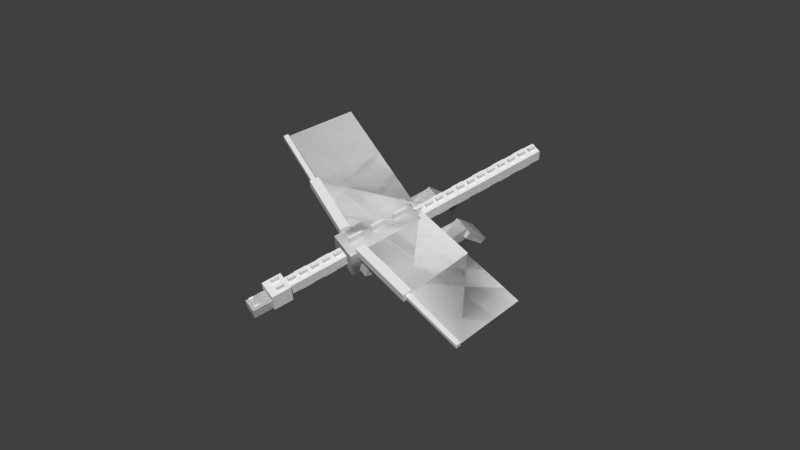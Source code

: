 # Source: enderdragon.blend  (saved by Blender 2.76.0; exported with 4.5.12 LTS)
import bpy
from mathutils import Matrix  # noqa: F401  (used for matrix-valued properties, if any)

bpy.ops.wm.read_factory_settings(use_empty=True)
scene = bpy.context.scene
scene.name = 'Scene'

# ---- collections
col_collection_1 = bpy.data.collections.new('Collection 1'); scene.collection.children.link(col_collection_1)

# ---- world
world_world = bpy.data.worlds.new('World'); scene.world = world_world
world_world.color = (0.05088, 0.05088, 0.05088)
world_world.use_sun_shadow = False
world_world.sun_shadow_jitter_overblur = 0.0
world_world.cycles.sampling_method = 'MANUAL'
world_world.cycles.sample_map_resolution = 256

# ---- meshes
me_cube_091 = bpy.data.meshes.new('Cube.091')
me_cube_091.from_pydata([(1.624, -3.532, -0.7851), (1.624, -2.949, 0.6863), (1.624, -2.796, -0.8579), (1.624, -2.214, 0.6136), (2.374, -3.532, -0.7851), (2.374, -2.949, 0.6863), (2.374, -2.796, -0.8579), (2.374, -2.214, 0.6136), (1.624, -3.532, -0.7851), (1.624, -2.949, 0.6863), (1.624, -2.796, -0.8579), (1.624, -2.214, 0.6136), (2.374, -3.532, -0.7851), (2.374, -2.949, 0.6863), (2.374, -2.796, -0.8579), (2.374, -2.214, 0.6136), (-2.367, -3.532, -0.7851), (-2.367, -2.949, 0.6863), (-2.367, -2.796, -0.8579), (-2.367, -2.214, 0.6136), (-1.617, -3.532, -0.7851), (-1.617, -2.949, 0.6863), (-1.617, -2.796, -0.8579), (-1.617, -2.214, 0.6136), (-2.367, -3.532, -0.7851), (-2.367, -2.949, 0.6863), (-2.367, -2.796, -0.8579), (-2.367, -2.214, 0.6136), (-1.617, -3.532, -0.7851), (-1.617, -2.949, 0.6863), (-1.617, -2.796, -0.8579), (-1.617, -2.214, 0.6136), (1.501, -3.083, 0.4419), (1.501, -3.72, 1.908), (1.501, -2.106, 0.5481), (1.501, -2.743, 2.014), (2.501, -3.083, 0.4419), (2.501, -3.72, 1.908), (2.501, -2.106, 0.5481), (2.501, -2.743, 2.014), (1.501, -3.083, 0.4419), (1.501, -3.72, 1.908), (1.501, -2.106, 0.5481), (1.501, -2.743, 2.014), (2.501, -3.083, 0.4419), (2.501, -3.72, 1.908), (2.501, -2.106, 0.5481), (2.501, -2.743, 2.014), (-2.495, -3.083, 0.4419), (-2.495, -3.72, 1.908), (-2.495, -2.106, 0.5481), (-2.495, -2.743, 2.014), (-1.495, -3.083, 0.4419), (-1.495, -3.72, 1.908), (-1.495, -2.106, 0.5481), (-1.495, -2.743, 2.014), (-2.495, -3.083, 0.4419), (-2.495, -3.72, 1.908), (-2.495, -2.106, 0.5481), (-2.495, -2.743, 2.014), (-1.495, -3.083, 0.4419), (-1.495, -3.72, 1.908), (-1.495, -2.106, 0.5481), (-1.495, -2.743, 2.014), (-0.1199, 1.265, 0.6357), (-0.1199, 1.873, 0.8552), (-0.1199, 2.143, 0.02769), (-0.1199, 2.751, 0.2473), (0.1301, 1.265, 0.6357), (0.1301, 1.873, 0.8552), (0.1301, 2.143, 0.02769), (0.1301, 2.751, 0.2473), (-0.1199, -1.664, 2.663), (-0.1199, -1.056, 2.883), (-0.1199, -0.786, 2.055), (-0.1199, -0.178, 2.275), (0.1301, -1.664, 2.663), (0.1301, -1.056, 2.883), (0.1301, -0.786, 2.055), (0.1301, -0.178, 2.275), (-0.1199, -0.197, 1.648), (-0.1199, 0.4109, 1.867), (-0.1199, 0.6813, 1.04), (-0.1199, 1.289, 1.259), (0.1301, -0.197, 1.648), (0.1301, 0.4109, 1.867), (0.1301, 0.6813, 1.04), (0.1301, 1.289, 1.259), (-1.497, -4.53, 2.089), (-1.497, -2.098, 2.967), (-1.497, 0.1543, -1.154), (-1.497, 2.586, -0.2753), (1.503, -4.53, 2.089), (1.503, -2.098, 2.967), (1.503, 0.1543, -1.154), (1.503, 2.586, -0.2753), (-1.497, -4.53, 2.089), (-1.497, -2.098, 2.967), (-1.497, 0.1543, -1.154), (-1.497, 2.586, -0.2753), (1.503, -4.53, 2.089), (1.503, -2.098, 2.967), (1.503, 0.1543, -1.154), (1.503, 2.586, -0.2753), (1.373, 1.778, -4.37), (1.373, 1.051, -4.278), (1.373, 2.512, -2.916), (1.373, 1.785, -2.824), (3.623, 1.778, -4.37), (3.623, 1.051, -4.278), (3.623, 2.512, -2.916), (3.623, 1.785, -2.824), (1.373, 1.778, -4.37), (1.373, 1.051, -4.278), (1.373, 2.512, -2.916), (1.373, 1.785, -2.824), (3.623, 1.778, -4.37), (3.623, 1.051, -4.278), (3.623, 2.512, -2.916), (3.623, 1.785, -2.824), (-3.617, 1.778, -4.37), (-3.617, 1.051, -4.278), (-3.617, 2.512, -2.916), (-3.617, 1.785, -2.824), (-1.367, 1.778, -4.37), (-1.367, 1.051, -4.278), (-1.367, 2.512, -2.916), (-1.367, 1.785, -2.824), (-3.617, 1.778, -4.37), (-3.617, 1.051, -4.278), (-3.617, 2.512, -2.916), (-3.617, 1.785, -2.824), (-1.367, 1.778, -4.37), (-1.367, 1.051, -4.278), (-1.367, 2.512, -2.916), (-1.367, 1.785, -2.824), (1.499, -4.225, -1.383), (1.499, -4.518, -1.18), (1.499, -2.604, -0.7972), (1.499, -2.897, -0.5945), (2.499, -4.225, -1.383), (2.499, -4.518, -1.18), (2.499, -2.604, -0.7972), (2.499, -2.897, -0.5945), (1.499, -4.225, -1.383), (1.499, -4.518, -1.18), (1.499, -2.604, -0.7972), (1.499, -2.897, -0.5945), (2.499, -4.225, -1.383), (2.499, -4.518, -1.18), (2.499, -2.604, -0.7972), (2.499, -2.897, -0.5945), (-2.492, -4.225, -1.383), (-2.492, -4.518, -1.18), (-2.492, -2.604, -0.7972), (-2.492, -2.897, -0.5945), (-1.492, -4.225, -1.383), (-1.492, -4.518, -1.18), (-1.492, -2.604, -0.7972), (-1.492, -2.897, -0.5945), (-2.492, -4.225, -1.383), (-2.492, -4.518, -1.18), (-2.492, -2.604, -0.7972), (-2.492, -2.897, -0.5945), (-1.492, -4.225, -1.383), (-1.492, -4.518, -1.18), (-1.492, -2.604, -0.7972), (-1.492, -2.897, -0.5945), (-0.9936, -8.901, 5.591), (-0.9936, -7.28, 6.177), (-0.9936, -7.73, 4.781), (-0.9936, -6.109, 5.366), (1.006, -8.901, 5.591), (1.006, -7.28, 6.177), (1.006, -7.73, 4.781), (1.006, -6.109, 5.366), (0.3816, -6.838, 5.869), (0.3816, -6.433, 6.015), (0.3816, -6.399, 5.565), (0.3816, -5.994, 5.711), (0.6316, -6.838, 5.869), (0.6316, -6.433, 6.015), (0.6316, -6.399, 5.565), (0.6316, -5.994, 5.711), (-0.616, -6.841, 5.871), (-0.616, -6.436, 6.017), (-0.616, -6.402, 5.567), (-0.616, -5.997, 5.713), (-0.366, -6.841, 5.871), (-0.366, -6.436, 6.017), (-0.366, -6.402, 5.567), (-0.366, -5.997, 5.713), (1.75, 1.443, -3.191), (1.75, -0.8994, -1.57), (1.75, 2.659, -2.752), (1.75, 0.3165, -1.13), (3.25, 1.443, -3.191), (3.25, -0.8994, -1.57), (3.25, 2.659, -2.752), (3.25, 0.3165, -1.13), (1.75, 1.443, -3.191), (1.75, -0.8994, -1.57), (1.75, 2.659, -2.752), (1.75, 0.3165, -1.13), (3.25, 1.443, -3.191), (3.25, -0.8994, -1.57), (3.25, 2.659, -2.752), (3.25, 0.3165, -1.13), (-3.244, 1.443, -3.191), (-3.244, -0.8994, -1.57), (-3.244, 2.659, -2.752), (-3.244, 0.3166, -1.13), (-1.744, 1.443, -3.191), (-1.744, -0.8994, -1.57), (-1.744, 2.659, -2.752), (-1.744, 0.3165, -1.13), (-3.244, 1.443, -3.191), (-3.244, -0.8994, -1.57), (-3.244, 2.659, -2.752), (-3.244, 0.3166, -1.13), (-1.744, 1.443, -3.191), (-1.744, -0.8994, -1.57), (-1.744, 2.659, -2.752), (-1.744, 0.3165, -1.13), (1.499, -0.9849, -1.626), (1.499, -0.9849, 0.3736), (1.499, 1.015, -1.626), (1.499, 1.015, 0.3736), (3.499, -0.9849, -1.626), (3.499, -0.9849, 0.3736), (3.499, 1.015, -1.626), (3.499, 1.015, 0.3736), (1.499, -0.9849, -1.626), (1.499, -0.9849, 0.3736), (1.499, 1.015, -1.626), (1.499, 1.015, 0.3736), (3.499, -0.9849, -1.626), (3.499, -0.9849, 0.3736), (3.499, 1.015, -1.626), (3.499, 1.015, 0.3736), (-3.493, -0.9849, -1.626), (-3.493, -0.9849, 0.3736), (-3.493, 1.015, -1.626), (-3.493, 1.015, 0.3736), (-1.493, -0.9849, -1.626), (-1.493, -0.9849, 0.3736), (-1.493, 1.015, -1.626), (-1.493, 1.015, 0.3736), (-3.493, -0.9849, -1.626), (-3.493, -0.9849, 0.3736), (-3.493, 1.015, -1.626), (-3.493, 1.015, 0.3736), (-1.493, -0.9849, -1.626), (-1.493, -0.9849, 0.3736), (-1.493, 1.015, -1.626), (-1.493, 1.015, 0.3736), (-0.7435, -10.07, 6.401), (-0.7435, -9.664, 6.547), (-0.7435, -8.898, 5.59), (-0.7435, -8.493, 5.736), (0.7565, -10.07, 6.401), (0.7565, -9.664, 6.547), (0.7565, -8.898, 5.59), (0.7565, -8.493, 5.736), (-0.7435, -10.07, 6.401), (-0.7435, -9.664, 6.547), (-0.7435, -8.898, 5.59), (-0.7435, -8.493, 5.736), (0.7565, -10.07, 6.401), (0.7565, -9.664, 6.547), (0.7565, -8.898, 5.59), (0.7565, -8.493, 5.736), (-0.7435, -9.666, 6.546), (-0.7435, -9.159, 6.729), (-0.7435, -8.495, 5.736), (-0.7435, -7.988, 5.919), (0.7565, -9.666, 6.546), (0.7565, -9.159, 6.729), (0.7565, -8.495, 5.736), (0.7565, -7.988, 5.919), (-0.7435, -9.666, 6.546), (-0.7435, -9.159, 6.729), (-0.7435, -8.495, 5.736), (-0.7435, -7.988, 5.919), (0.7565, -9.666, 6.546), (0.7565, -9.159, 6.729), (0.7565, -8.495, 5.736), (0.7565, -7.988, 5.919), (-0.6133, -4.52, 2.863), (-0.6133, -3.506, 3.229), (-0.6133, -3.788, 2.357), (-0.6133, -2.774, 2.723), (0.6367, -4.52, 2.863), (0.6367, -3.506, 3.229), (0.6367, -3.788, 2.357), (0.6367, -2.774, 2.723), (-0.1168, -3.361, 3.128), (-0.1168, -2.956, 3.274), (-0.1168, -2.922, 2.824), (-0.1168, -2.517, 2.97), (0.1332, -3.361, 3.128), (0.1332, -2.956, 3.274), (0.1332, -2.922, 2.824), (0.1332, -2.517, 2.97), (-0.6445, -5.294, 3.373), (-0.6445, -4.23, 3.757), (-0.6445, -4.526, 2.841), (-0.6445, -3.462, 3.225), (0.668, -5.294, 3.373), (0.668, -4.23, 3.757), (0.668, -4.526, 2.841), (0.668, -3.462, 3.225), (-0.1168, -4.092, 3.634), (-0.1168, -3.687, 3.78), (-0.1168, -3.653, 3.33), (-0.1168, -3.247, 3.476), (0.1332, -4.092, 3.634), (0.1332, -3.687, 3.78), (0.1332, -3.653, 3.33), (0.1332, -3.247, 3.476), (-0.6133, -5.981, 3.875), (-0.6133, -4.968, 4.241), (-0.6133, -5.249, 3.369), (-0.6133, -4.236, 3.735), (0.6367, -5.981, 3.875), (0.6367, -4.968, 4.241), (0.6367, -5.249, 3.369), (0.6367, -4.236, 3.735), (-0.1168, -4.823, 4.14), (-0.1168, -4.417, 4.286), (-0.1168, -4.384, 3.836), (-0.1168, -3.978, 3.982), (0.1332, -4.823, 4.14), (0.1332, -4.417, 4.286), (0.1332, -4.384, 3.836), (0.1332, -3.978, 3.982), (-0.6445, -6.756, 4.385), (-0.6445, -5.692, 4.769), (-0.6445, -5.987, 3.853), (-0.6445, -4.923, 4.237), (0.668, -6.756, 4.385), (0.668, -5.692, 4.769), (0.668, -5.987, 3.853), (0.668, -4.923, 4.237), (-0.1168, -5.554, 4.646), (-0.1168, -5.148, 4.792), (-0.1168, -5.114, 4.342), (-0.1168, -4.709, 4.488), (0.1332, -5.554, 4.646), (0.1332, -5.148, 4.792), (0.1332, -5.114, 4.342), (0.1332, -4.709, 4.488), (-0.6133, -7.444, 4.888), (-0.6133, -6.431, 5.254), (-0.6133, -6.712, 4.381), (-0.6133, -5.699, 4.747), (0.6367, -7.444, 4.888), (0.6367, -6.431, 5.254), (0.6367, -6.712, 4.381), (0.6367, -5.699, 4.747), (-0.1168, -6.286, 5.152), (-0.1168, -5.88, 5.299), (-0.1168, -5.846, 4.848), (-0.1168, -5.441, 4.995), (0.1332, -6.286, 5.152), (0.1332, -5.88, 5.299), (0.1332, -5.846, 4.848), (0.1332, -5.441, 4.995), (0.3837, -9.012, 6.626), (0.3837, -8.81, 6.699), (0.3837, -8.72, 6.423), (0.3837, -8.517, 6.497), (0.6337, -9.012, 6.626), (0.6337, -8.81, 6.699), (0.6337, -8.72, 6.423), (0.6337, -8.517, 6.497), (-0.3669, -8.72, 6.423), (-0.3669, -8.517, 6.497), (-0.3669, -9.012, 6.626), (-0.3669, -8.81, 6.699), (-0.6169, -8.72, 6.423), (-0.6169, -8.517, 6.497), (-0.6169, -9.012, 6.626), (-0.6169, -8.81, 6.699), (-0.6445, 0.8479, -0.8788), (-0.6445, 1.912, -0.4945), (-0.6445, 1.616, -1.411), (-0.6445, 2.68, -1.026), (0.668, 0.8479, -0.8788), (0.668, 1.912, -0.4945), (0.668, 1.616, -1.411), (0.668, 2.68, -1.026), (-0.6133, 7.482, -5.444), (-0.6133, 8.496, -5.078), (-0.6133, 8.214, -5.951), (-0.6133, 9.228, -5.585), (0.6367, 7.482, -5.444), (0.6367, 8.496, -5.078), (0.6367, 8.214, -5.951), (0.6367, 9.228, -5.585), (-0.1168, 8.641, -5.18), (-0.1168, 9.046, -5.033), (-0.1168, 9.08, -5.484), (-0.1168, 9.485, -5.337), (0.1332, 8.641, -5.18), (0.1332, 9.046, -5.033), (0.1332, 9.08, -5.484), (0.1332, 9.485, -5.337), (-0.6445, 8.17, -5.947), (-0.6445, 9.234, -5.563), (-0.6445, 8.939, -6.479), (-0.6445, 10.0, -6.095), (0.668, 8.17, -5.947), (0.668, 9.234, -5.563), (0.668, 8.939, -6.479), (0.668, 10.0, -6.095), (-0.1168, 9.373, -5.686), (-0.1168, 9.778, -5.54), (-0.1168, 9.812, -5.99), (-0.1168, 10.22, -5.844), (0.1332, 9.373, -5.686), (0.1332, 9.778, -5.54), (0.1332, 9.812, -5.99), (0.1332, 10.22, -5.844), (-0.6133, 8.947, -6.458), (-0.6133, 9.96, -6.092), (-0.6133, 9.679, -6.965), (-0.6133, 10.69, -6.599), (0.6367, 8.947, -6.458), (0.6367, 9.96, -6.092), (0.6367, 9.679, -6.965), (0.6367, 10.69, -6.599), (-0.1168, 10.11, -6.193), (-0.1168, 10.51, -6.047), (-0.1168, 10.54, -6.497), (-0.1168, 10.95, -6.351), (0.1332, 10.11, -6.193), (0.1332, 10.51, -6.047), (0.1332, 10.54, -6.497), (0.1332, 10.95, -6.351), (-0.1168, 2.05, -0.6176), (-0.1168, 2.455, -0.4712), (-0.1168, 2.489, -0.9216), (-0.1168, 2.895, -0.7752), (0.1332, 2.05, -0.6176), (0.1332, 2.455, -0.4712), (0.1332, 2.489, -0.9216), (0.1332, 2.895, -0.7752), (-0.6133, 1.624, -1.39), (-0.6133, 2.638, -1.024), (-0.6133, 2.356, -1.896), (-0.6133, 3.37, -1.53), (0.6367, 1.624, -1.39), (0.6367, 2.638, -1.024), (0.6367, 2.356, -1.896), (0.6367, 3.37, -1.53), (-0.1168, 2.783, -1.125), (-0.1168, 3.188, -0.9785), (-0.1168, 3.222, -1.429), (-0.1168, 3.627, -1.282), (0.1332, 2.783, -1.125), (0.1332, 3.188, -0.9785), (0.1332, 3.222, -1.429), (0.1332, 3.627, -1.282), (-0.6445, 2.312, -1.893), (-0.6445, 3.376, -1.508), (-0.6445, 3.081, -2.425), (-0.6445, 4.145, -2.04), (0.668, 2.312, -1.893), (0.668, 3.376, -1.508), (0.668, 3.081, -2.425), (0.668, 4.145, -2.04), (-0.1168, 3.515, -1.631), (-0.1168, 3.92, -1.485), (-0.1168, 3.954, -1.935), (-0.1168, 4.359, -1.789), (0.1332, 3.515, -1.631), (0.1332, 3.92, -1.485), (0.1332, 3.954, -1.935), (0.1332, 4.359, -1.789), (-0.6133, 3.089, -2.403), (-0.6133, 4.102, -2.037), (-0.6133, 3.821, -2.91), (-0.6133, 4.834, -2.544), (0.6367, 3.089, -2.403), (0.6367, 4.102, -2.037), (0.6367, 3.821, -2.91), (0.6367, 4.834, -2.544), (-0.1168, 4.248, -2.139), (-0.1168, 4.653, -1.992), (-0.1168, 4.687, -2.443), (-0.1168, 5.092, -2.296), (0.1332, 4.248, -2.139), (0.1332, 4.653, -1.992), (0.1332, 4.687, -2.443), (0.1332, 5.092, -2.296), (-0.6445, 3.779, -2.907), (-0.6445, 4.843, -2.523), (-0.6445, 4.547, -3.439), (-0.6445, 5.611, -3.055), (0.668, 3.779, -2.907), (0.668, 4.843, -2.523), (0.668, 4.547, -3.439), (0.668, 5.611, -3.055), (-0.1168, 4.981, -2.646), (-0.1168, 5.386, -2.5), (-0.1168, 5.42, -2.95), (-0.1168, 5.825, -2.804), (0.1332, 4.981, -2.646), (0.1332, 5.386, -2.5), (0.1332, 5.42, -2.95), (0.1332, 5.825, -2.804), (-0.6133, 4.555, -3.418), (-0.6133, 5.568, -3.052), (-0.6133, 5.287, -3.925), (-0.6133, 6.3, -3.559), (0.6367, 4.555, -3.418), (0.6367, 5.568, -3.052), (0.6367, 5.287, -3.925), (0.6367, 6.3, -3.559), (-0.1168, 5.714, -3.153), (-0.1168, 6.119, -3.007), (-0.1168, 6.153, -3.457), (-0.1168, 6.558, -3.311), (0.1332, 5.714, -3.153), (0.1332, 6.119, -3.007), (0.1332, 6.153, -3.457), (0.1332, 6.558, -3.311), (-0.6445, 5.243, -3.921), (-0.6445, 6.307, -3.537), (-0.6445, 6.012, -4.453), (-0.6445, 7.076, -4.069), (0.668, 5.243, -3.921), (0.668, 6.307, -3.537), (0.668, 6.012, -4.453), (0.668, 7.076, -4.069), (-0.1168, 6.445, -3.66), (-0.1168, 6.851, -3.514), (-0.1168, 6.885, -3.964), (-0.1168, 7.29, -3.818), (0.1332, 6.445, -3.66), (0.1332, 6.851, -3.514), (0.1332, 6.885, -3.964), (0.1332, 7.29, -3.818), (-0.6133, 6.02, -4.432), (-0.6133, 7.033, -4.066), (-0.6133, 6.752, -4.939), (-0.6133, 7.765, -4.573), (0.6367, 6.02, -4.432), (0.6367, 7.033, -4.066), (0.6367, 6.752, -4.939), (0.6367, 7.765, -4.573), (-0.1168, 7.178, -4.167), (-0.1168, 7.583, -4.021), (-0.1168, 7.617, -4.471), (-0.1168, 8.023, -4.325), (0.1332, 7.178, -4.167), (0.1332, 7.583, -4.021), (0.1332, 7.617, -4.471), (0.1332, 8.023, -4.325), (-0.6445, 6.706, -4.934), (-0.6445, 7.77, -4.549), (-0.6445, 7.474, -5.466), (-0.6445, 8.538, -5.081), (0.668, 6.706, -4.934), (0.668, 7.77, -4.549), (0.668, 7.474, -5.466), (0.668, 8.538, -5.081), (-0.1168, 7.908, -4.672), (-0.1168, 8.313, -4.526), (-0.1168, 8.347, -4.976), (-0.1168, 8.753, -4.83), (0.1332, 7.908, -4.672), (0.1332, 8.313, -4.526), (0.1332, 8.347, -4.976), (0.1332, 8.753, -4.83), (8.157, -0.7774, 2.037), (1.196, -1.206, 2.334), (7.425, 3.299, -0.7842), (0.4638, 2.871, -0.4876), (8.157, -0.7774, 2.037), (1.196, -1.206, 2.334), (7.425, 3.299, -0.7842), (0.4638, 2.871, -0.4876), (-8.288, -0.7806, 2.04), (-1.326, -1.209, 2.336), (-7.556, 3.296, -0.7819), (-0.5945, 2.867, -0.4854), (-8.288, -0.7806, 2.04), (-1.326, -1.209, 2.336), (-7.556, 3.296, -0.7819), (-0.5945, 2.867, -0.4854), (15.13, -0.4217, 1.791), (8.17, -0.8502, 2.088), (14.4, 3.655, -1.03), (7.439, 3.226, -0.7338), (15.13, -0.4217, 1.791), (8.17, -0.8502, 2.088), (14.4, 3.655, -1.03), (7.439, 3.226, -0.7338), (-15.25, -0.3522, 1.743), (-8.288, -0.7806, 2.04), (-14.52, 3.724, -1.079), (-7.556, 3.296, -0.7819), (-15.25, -0.3522, 1.743), (-8.288, -0.7806, 2.04), (-14.52, 3.724, -1.079), (-7.556, 3.296, -0.7819), (1.328, -2.087, 2.544), (1.328, -1.277, 2.837), (1.223, -1.505, 2.141), (1.223, -0.6942, 2.434), (8.289, -1.659, 2.248), (8.289, -0.8481, 2.54), (8.185, -1.076, 1.845), (8.185, -0.2658, 2.137), (-1.454, -1.28, 2.839), (-1.454, -2.091, 2.547), (-1.35, -0.6978, 2.436), (-1.35, -1.508, 2.143), (-8.416, -0.8517, 2.543), (-8.416, -1.662, 2.25), (-8.311, -0.2693, 2.14), (-8.311, -1.08, 1.847), (8.26, -1.311, 2.22), (8.26, -0.9055, 2.367), (8.207, -1.02, 2.019), (8.207, -0.6143, 2.165), (15.22, -0.8823, 1.924), (15.22, -0.477, 2.07), (15.17, -0.5912, 1.722), (15.17, -0.1858, 1.868), (-8.386, -0.9089, 2.369), (-8.386, -1.314, 2.223), (-8.334, -0.6177, 2.167), (-8.334, -1.023, 2.021), (-15.35, -0.4805, 2.072), (-15.35, -0.8858, 1.926), (-15.3, -0.1893, 1.871), (-15.3, -0.5946, 1.724)], [], [(0, 1, 3, 2), (2, 3, 7, 6), (6, 7, 5, 4), (4, 5, 1, 0), (2, 6, 4, 0), (7, 3, 1, 5), (8, 10, 11, 9), (10, 14, 15, 11), (14, 12, 13, 15), (12, 8, 9, 13), (10, 8, 12, 14), (15, 13, 9, 11), (16, 17, 19, 18), (18, 19, 23, 22), (22, 23, 21, 20), (20, 21, 17, 16), (18, 22, 20, 16), (23, 19, 17, 21), (24, 26, 27, 25), (26, 30, 31, 27), (30, 28, 29, 31), (28, 24, 25, 29), (26, 24, 28, 30), (31, 29, 25, 27), (32, 33, 35, 34), (34, 35, 39, 38), (38, 39, 37, 36), (36, 37, 33, 32), (34, 38, 36, 32), (39, 35, 33, 37), (40, 42, 43, 41), (42, 46, 47, 43), (46, 44, 45, 47), (44, 40, 41, 45), (42, 40, 44, 46), (47, 45, 41, 43), (48, 49, 51, 50), (50, 51, 55, 54), (54, 55, 53, 52), (52, 53, 49, 48), (50, 54, 52, 48), (55, 51, 49, 53), (56, 58, 59, 57), (58, 62, 63, 59), (62, 60, 61, 63), (60, 56, 57, 61), (58, 56, 60, 62), (63, 61, 57, 59), (64, 65, 67, 66), (66, 67, 71, 70), (70, 71, 69, 68), (68, 69, 65, 64), (66, 70, 68, 64), (71, 67, 65, 69), (72, 73, 75, 74), (74, 75, 79, 78), (78, 79, 77, 76), (76, 77, 73, 72), (74, 78, 76, 72), (79, 75, 73, 77), (80, 81, 83, 82), (82, 83, 87, 86), (86, 87, 85, 84), (84, 85, 81, 80), (82, 86, 84, 80), (87, 83, 81, 85), (88, 89, 91, 90), (90, 91, 95, 94), (94, 95, 93, 92), (92, 93, 89, 88), (90, 94, 92, 88), (95, 91, 89, 93), (96, 98, 99, 97), (98, 102, 103, 99), (102, 100, 101, 103), (100, 96, 97, 101), (98, 96, 100, 102), (103, 101, 97, 99), (104, 105, 107, 106), (106, 107, 111, 110), (110, 111, 109, 108), (108, 109, 105, 104), (106, 110, 108, 104), (111, 107, 105, 109), (112, 114, 115, 113), (114, 118, 119, 115), (118, 116, 117, 119), (116, 112, 113, 117), (114, 112, 116, 118), (119, 117, 113, 115), (120, 121, 123, 122), (122, 123, 127, 126), (126, 127, 125, 124), (124, 125, 121, 120), (122, 126, 124, 120), (127, 123, 121, 125), (128, 130, 131, 129), (130, 134, 135, 131), (134, 132, 133, 135), (132, 128, 129, 133), (130, 128, 132, 134), (135, 133, 129, 131), (136, 137, 139, 138), (138, 139, 143, 142), (142, 143, 141, 140), (140, 141, 137, 136), (138, 142, 140, 136), (143, 139, 137, 141), (144, 146, 147, 145), (146, 150, 151, 147), (150, 148, 149, 151), (148, 144, 145, 149), (146, 144, 148, 150), (151, 149, 145, 147), (152, 153, 155, 154), (154, 155, 159, 158), (158, 159, 157, 156), (156, 157, 153, 152), (154, 158, 156, 152), (159, 155, 153, 157), (160, 162, 163, 161), (162, 166, 167, 163), (166, 164, 165, 167), (164, 160, 161, 165), (162, 160, 164, 166), (167, 165, 161, 163), (168, 169, 171, 170), (170, 171, 175, 174), (174, 175, 173, 172), (172, 173, 169, 168), (170, 174, 172, 168), (175, 171, 169, 173), (176, 177, 179, 178), (178, 179, 183, 182), (182, 183, 181, 180), (180, 181, 177, 176), (178, 182, 180, 176), (183, 179, 177, 181), (184, 185, 187, 186), (186, 187, 191, 190), (190, 191, 189, 188), (188, 189, 185, 184), (186, 190, 188, 184), (191, 187, 185, 189), (192, 193, 195, 194), (194, 195, 199, 198), (198, 199, 197, 196), (196, 197, 193, 192), (194, 198, 196, 192), (199, 195, 193, 197), (200, 202, 203, 201), (202, 206, 207, 203), (206, 204, 205, 207), (204, 200, 201, 205), (202, 200, 204, 206), (207, 205, 201, 203), (208, 209, 211, 210), (210, 211, 215, 214), (214, 215, 213, 212), (212, 213, 209, 208), (210, 214, 212, 208), (215, 211, 209, 213), (216, 218, 219, 217), (218, 222, 223, 219), (222, 220, 221, 223), (220, 216, 217, 221), (218, 216, 220, 222), (223, 221, 217, 219), (224, 225, 227, 226), (226, 227, 231, 230), (230, 231, 229, 228), (228, 229, 225, 224), (226, 230, 228, 224), (231, 227, 225, 229), (232, 234, 235, 233), (234, 238, 239, 235), (238, 236, 237, 239), (236, 232, 233, 237), (234, 232, 236, 238), (239, 237, 233, 235), (240, 241, 243, 242), (242, 243, 247, 246), (246, 247, 245, 244), (244, 245, 241, 240), (242, 246, 244, 240), (247, 243, 241, 245), (248, 250, 251, 249), (250, 254, 255, 251), (254, 252, 253, 255), (252, 248, 249, 253), (250, 248, 252, 254), (255, 253, 249, 251), (256, 257, 259, 258), (258, 259, 263, 262), (262, 263, 261, 260), (260, 261, 257, 256), (258, 262, 260, 256), (263, 259, 257, 261), (264, 266, 267, 265), (266, 270, 271, 267), (270, 268, 269, 271), (268, 264, 265, 269), (266, 264, 268, 270), (271, 269, 265, 267), (272, 273, 275, 274), (274, 275, 279, 278), (278, 279, 277, 276), (276, 277, 273, 272), (274, 278, 276, 272), (279, 275, 273, 277), (280, 282, 283, 281), (282, 286, 287, 283), (286, 284, 285, 287), (284, 280, 281, 285), (282, 280, 284, 286), (287, 285, 281, 283), (288, 289, 291, 290), (290, 291, 295, 294), (294, 295, 293, 292), (292, 293, 289, 288), (290, 294, 292, 288), (295, 291, 289, 293), (296, 297, 299, 298), (298, 299, 303, 302), (302, 303, 301, 300), (300, 301, 297, 296), (298, 302, 300, 296), (303, 299, 297, 301), (304, 305, 307, 306), (306, 307, 311, 310), (310, 311, 309, 308), (308, 309, 305, 304), (306, 310, 308, 304), (311, 307, 305, 309), (312, 313, 315, 314), (314, 315, 319, 318), (318, 319, 317, 316), (316, 317, 313, 312), (314, 318, 316, 312), (319, 315, 313, 317), (320, 321, 323, 322), (322, 323, 327, 326), (326, 327, 325, 324), (324, 325, 321, 320), (322, 326, 324, 320), (327, 323, 321, 325), (328, 329, 331, 330), (330, 331, 335, 334), (334, 335, 333, 332), (332, 333, 329, 328), (330, 334, 332, 328), (335, 331, 329, 333), (336, 337, 339, 338), (338, 339, 343, 342), (342, 343, 341, 340), (340, 341, 337, 336), (338, 342, 340, 336), (343, 339, 337, 341), (344, 345, 347, 346), (346, 347, 351, 350), (350, 351, 349, 348), (348, 349, 345, 344), (346, 350, 348, 344), (351, 347, 345, 349), (352, 353, 355, 354), (354, 355, 359, 358), (358, 359, 357, 356), (356, 357, 353, 352), (354, 358, 356, 352), (359, 355, 353, 357), (360, 361, 363, 362), (362, 363, 367, 366), (366, 367, 365, 364), (364, 365, 361, 360), (362, 366, 364, 360), (367, 363, 361, 365), (368, 369, 371, 370), (370, 371, 375, 374), (374, 375, 373, 372), (372, 373, 369, 368), (370, 374, 372, 368), (375, 371, 369, 373), (376, 377, 379, 378), (378, 379, 383, 382), (382, 383, 381, 380), (380, 381, 377, 376), (378, 382, 380, 376), (383, 379, 377, 381), (384, 385, 387, 386), (386, 387, 391, 390), (390, 391, 389, 388), (388, 389, 385, 384), (386, 390, 388, 384), (391, 387, 385, 389), (392, 393, 395, 394), (394, 395, 399, 398), (398, 399, 397, 396), (396, 397, 393, 392), (394, 398, 396, 392), (399, 395, 393, 397), (400, 401, 403, 402), (402, 403, 407, 406), (406, 407, 405, 404), (404, 405, 401, 400), (402, 406, 404, 400), (407, 403, 401, 405), (408, 409, 411, 410), (410, 411, 415, 414), (414, 415, 413, 412), (412, 413, 409, 408), (410, 414, 412, 408), (415, 411, 409, 413), (416, 417, 419, 418), (418, 419, 423, 422), (422, 423, 421, 420), (420, 421, 417, 416), (418, 422, 420, 416), (423, 419, 417, 421), (424, 425, 427, 426), (426, 427, 431, 430), (430, 431, 429, 428), (428, 429, 425, 424), (426, 430, 428, 424), (431, 427, 425, 429), (432, 433, 435, 434), (434, 435, 439, 438), (438, 439, 437, 436), (436, 437, 433, 432), (434, 438, 436, 432), (439, 435, 433, 437), (440, 441, 443, 442), (442, 443, 447, 446), (446, 447, 445, 444), (444, 445, 441, 440), (442, 446, 444, 440), (447, 443, 441, 445), (448, 449, 451, 450), (450, 451, 455, 454), (454, 455, 453, 452), (452, 453, 449, 448), (450, 454, 452, 448), (455, 451, 449, 453), (456, 457, 459, 458), (458, 459, 463, 462), (462, 463, 461, 460), (460, 461, 457, 456), (458, 462, 460, 456), (463, 459, 457, 461), (464, 465, 467, 466), (466, 467, 471, 470), (470, 471, 469, 468), (468, 469, 465, 464), (466, 470, 468, 464), (471, 467, 465, 469), (472, 473, 475, 474), (474, 475, 479, 478), (478, 479, 477, 476), (476, 477, 473, 472), (474, 478, 476, 472), (479, 475, 473, 477), (480, 481, 483, 482), (482, 483, 487, 486), (486, 487, 485, 484), (484, 485, 481, 480), (482, 486, 484, 480), (487, 483, 481, 485), (488, 489, 491, 490), (490, 491, 495, 494), (494, 495, 493, 492), (492, 493, 489, 488), (490, 494, 492, 488), (495, 491, 489, 493), (496, 497, 499, 498), (498, 499, 503, 502), (502, 503, 501, 500), (500, 501, 497, 496), (498, 502, 500, 496), (503, 499, 497, 501), (504, 505, 507, 506), (506, 507, 511, 510), (510, 511, 509, 508), (508, 509, 505, 504), (506, 510, 508, 504), (511, 507, 505, 509), (512, 513, 515, 514), (514, 515, 519, 518), (518, 519, 517, 516), (516, 517, 513, 512), (514, 518, 516, 512), (519, 515, 513, 517), (520, 521, 523, 522), (522, 523, 527, 526), (526, 527, 525, 524), (524, 525, 521, 520), (522, 526, 524, 520), (527, 523, 521, 525), (528, 529, 531, 530), (530, 531, 535, 534), (534, 535, 533, 532), (532, 533, 529, 528), (530, 534, 532, 528), (535, 531, 529, 533), (536, 537, 539, 538), (538, 539, 543, 542), (542, 543, 541, 540), (540, 541, 537, 536), (538, 542, 540, 536), (543, 539, 537, 541), (544, 545, 547, 546), (546, 547, 551, 550), (550, 551, 549, 548), (548, 549, 545, 544), (546, 550, 548, 544), (551, 547, 545, 549), (552, 553, 555, 554), (554, 555, 559, 558), (558, 559, 557, 556), (556, 557, 553, 552), (554, 558, 556, 552), (559, 555, 553, 557), (560, 561, 563, 562), (562, 563, 567, 566), (566, 567, 565, 564), (564, 565, 561, 560), (562, 566, 564, 560), (567, 563, 561, 565), (568, 569, 571, 570), (570, 571, 575, 574), (574, 575, 573, 572), (572, 573, 569, 568), (570, 574, 572, 568), (575, 571, 569, 573), (576, 578, 579, 577), (580, 581, 583, 582), (584, 586, 587, 585), (588, 589, 591, 590), (592, 594, 595, 593), (596, 597, 599, 598), (600, 602, 603, 601), (604, 605, 607, 606), (608, 609, 611, 610), (610, 611, 615, 614), (614, 615, 613, 612), (612, 613, 609, 608), (610, 614, 612, 608), (615, 611, 609, 613), (616, 617, 619, 618), (618, 619, 623, 622), (622, 623, 621, 620), (620, 621, 617, 616), (618, 622, 620, 616), (623, 619, 617, 621), (624, 625, 627, 626), (626, 627, 631, 630), (630, 631, 629, 628), (628, 629, 625, 624), (626, 630, 628, 624), (631, 627, 625, 629), (632, 633, 635, 634), (634, 635, 639, 638), (638, 639, 637, 636), (636, 637, 633, 632), (634, 638, 636, 632), (639, 635, 633, 637)])
_uv = me_cube_091.uv_layers.new(name='UVMap')
_uv.uv.foreach_set('vector', [0.9062, 0.3438, 0.9062, 0.4375, 0.8828, 0.4375, 0.8828, 0.3438, 0.9766, 0.3438, 0.9766, 0.4375, 0.9531, 0.4375, 0.9531, 0.3438, 0.9531, 0.3438, 0.9531, 0.4375, 0.9297, 0.4375, 0.9297, 0.3438, 0.9297, 0.3438, 0.9297, 0.4375, 0.9062, 0.4375, 0.9062, 0.3438, 0.9531, 0.4609, 0.9297, 0.4609, 0.9297, 0.4375, 0.9531, 0.4375, 0.9297, 0.4609, 0.9062, 0.4609, 0.9062, 0.4375, 0.9297, 0.4375, 0.9062, 0.3438, 0.8828, 0.3438, 0.8828, 0.4375, 0.9062, 0.4375, 0.9766, 0.3438, 0.9531, 0.3438, 0.9531, 0.4375, 0.9766, 0.4375, 0.9531, 0.3438, 0.9297, 0.3438, 0.9297, 0.4375, 0.9531, 0.4375, 0.9297, 0.3438, 0.9062, 0.3438, 0.9062, 0.4375, 0.9297, 0.4375, 0.9531, 0.4609, 0.9531, 0.4375, 0.9297, 0.4375, 0.9297, 0.4609, 0.9297, 0.4609, 0.9297, 0.4375, 0.9062, 0.4375, 0.9062, 0.4609, 0.9062, 0.3438, 0.9062, 0.4375, 0.8828, 0.4375, 0.8828, 0.3438, 0.9766, 0.3438, 0.9766, 0.4375, 0.9531, 0.4375, 0.9531, 0.3438, 0.9531, 0.3438, 0.9531, 0.4375, 0.9297, 0.4375, 0.9297, 0.3438, 0.9297, 0.3438, 0.9297, 0.4375, 0.9062, 0.4375, 0.9062, 0.3438, 0.9531, 0.4609, 0.9297, 0.4609, 0.9297, 0.4375, 0.9531, 0.4375, 0.9297, 0.4609, 0.9062, 0.4609, 0.9062, 0.4375, 0.9297, 0.4375, 0.9062, 0.3438, 0.8828, 0.3438, 0.8828, 0.4375, 0.9062, 0.4375, 0.9766, 0.3438, 0.9531, 0.3438, 0.9531, 0.4375, 0.9766, 0.4375, 0.9531, 0.3438, 0.9297, 0.3438, 0.9297, 0.4375, 0.9531, 0.4375, 0.9297, 0.3438, 0.9062, 0.3438, 0.9062, 0.4375, 0.9297, 0.4375, 0.9531, 0.4609, 0.9531, 0.4375, 0.9297, 0.4375, 0.9297, 0.4609, 0.9297, 0.4609, 0.9297, 0.4375, 0.9062, 0.4375, 0.9062, 0.4609, 0.4688, 0.4688, 0.4688, 0.5625, 0.4375, 0.5625, 0.4375, 0.4688, 0.5625, 0.4688, 0.5625, 0.5625, 0.5312, 0.5625, 0.5312, 0.4688, 0.5312, 0.4688, 0.5312, 0.5625, 0.5, 0.5625, 0.5, 0.4688, 0.5, 0.4688, 0.5, 0.5625, 0.4688, 0.5625, 0.4688, 0.4688, 0.5312, 0.5938, 0.5, 0.5938, 0.5, 0.5625, 0.5312, 0.5625, 0.5, 0.5938, 0.4688, 0.5938, 0.4688, 0.5625, 0.5, 0.5625, 0.4688, 0.4688, 0.4375, 0.4688, 0.4375, 0.5625, 0.4688, 0.5625, 0.5625, 0.4688, 0.5312, 0.4688, 0.5312, 0.5625, 0.5625, 0.5625, 0.5312, 0.4688, 0.5, 0.4688, 0.5, 0.5625, 0.5312, 0.5625, 0.5, 0.4688, 0.4688, 0.4688, 0.4688, 0.5625, 0.5, 0.5625, 0.5312, 0.5938, 0.5312, 0.5625, 0.5, 0.5625, 0.5, 0.5938, 0.5, 0.5938, 0.5, 0.5625, 0.4688, 0.5625, 0.4688, 0.5938, 0.4688, 0.4688, 0.4688, 0.5625, 0.4375, 0.5625, 0.4375, 0.4688, 0.5625, 0.4688, 0.5625, 0.5625, 0.5312, 0.5625, 0.5312, 0.4688, 0.5312, 0.4688, 0.5312, 0.5625, 0.5, 0.5625, 0.5, 0.4688, 0.5, 0.4688, 0.5, 0.5625, 0.4688, 0.5625, 0.4688, 0.4688, 0.5312, 0.5938, 0.5, 0.5938, 0.5, 0.5625, 0.5312, 0.5625, 0.5, 0.5938, 0.4688, 0.5938, 0.4688, 0.5625, 0.5, 0.5625, 0.4688, 0.4688, 0.4375, 0.4688, 0.4375, 0.5625, 0.4688, 0.5625, 0.5625, 0.4688, 0.5312, 0.4688, 0.5312, 0.5625, 0.5625, 0.5625, 0.5312, 0.4688, 0.5, 0.4688, 0.5, 0.5625, 0.5312, 0.5625, 0.5, 0.4688, 0.4688, 0.4688, 0.4688, 0.5625, 0.5, 0.5625, 0.5312, 0.5938, 0.5312, 0.5625, 0.5, 0.5625, 0.5, 0.5938, 0.5, 0.5938, 0.5, 0.5625, 0.4688, 0.5625, 0.4688, 0.5938, 0.9062, 0.7227, 0.9062, 0.7461, 0.8594, 0.7461, 0.8594, 0.7227, 0.9688, 0.7227, 0.9688, 0.7461, 0.9609, 0.7461, 0.9609, 0.7227, 0.9609, 0.7227, 0.9609, 0.7461, 0.9141, 0.7461, 0.9141, 0.7227, 0.9141, 0.7227, 0.9141, 0.7461, 0.9062, 0.7461, 0.9062, 0.7227, 0.9219, 0.793, 0.9141, 0.793, 0.9141, 0.7461, 0.9219, 0.7461, 0.9141, 0.793, 0.9062, 0.793, 0.9062, 0.7461, 0.9141, 0.7461, 0.9062, 0.7227, 0.9062, 0.7461, 0.8594, 0.7461, 0.8594, 0.7227, 0.9688, 0.7227, 0.9688, 0.7461, 0.9609, 0.7461, 0.9609, 0.7227, 0.9609, 0.7227, 0.9609, 0.7461, 0.9141, 0.7461, 0.9141, 0.7227, 0.9141, 0.7227, 0.9141, 0.7461, 0.9062, 0.7461, 0.9062, 0.7227, 0.9219, 0.793, 0.9141, 0.793, 0.9141, 0.7461, 0.9219, 0.7461, 0.9141, 0.793, 0.9062, 0.793, 0.9062, 0.7461, 0.9141, 0.7461, 0.9062, 0.7227, 0.9062, 0.7461, 0.8594, 0.7461, 0.8594, 0.7227, 0.9688, 0.7227, 0.9688, 0.7461, 0.9609, 0.7461, 0.9609, 0.7227, 0.9609, 0.7227, 0.9609, 0.7461, 0.9141, 0.7461, 0.9141, 0.7227, 0.9141, 0.7227, 0.9141, 0.7461, 0.9062, 0.7461, 0.9062, 0.7227, 0.9219, 0.793, 0.9141, 0.793, 0.9141, 0.7461, 0.9219, 0.7461, 0.9141, 0.793, 0.9062, 0.793, 0.9062, 0.7461, 0.9141, 0.7461, 0.25, 0.6562, 0.25, 0.75, 0.0, 0.75, 0.0, 0.6562, 0.6875, 0.6562, 0.6875, 0.75, 0.5938, 0.75, 0.5938, 0.6562, 0.5938, 0.6562, 0.5938, 0.75, 0.3438, 0.75, 0.3438, 0.6562, 0.3438, 0.6562, 0.3438, 0.75, 0.25, 0.75, 0.25, 0.6562, 0.4375, 1.0, 0.3438, 1.0, 0.3438, 0.75, 0.4375, 0.75, 0.3438, 1.0, 0.25, 1.0, 0.25, 0.75, 0.3438, 0.75, 0.25, 0.6562, 0.0, 0.6562, 0.0, 0.75, 0.25, 0.75, 0.6875, 0.6562, 0.5938, 0.6562, 0.5938, 0.75, 0.6875, 0.75, 0.5938, 0.6562, 0.3438, 0.6562, 0.3438, 0.75, 0.5938, 0.75, 0.3438, 0.6562, 0.25, 0.6562, 0.25, 0.75, 0.3438, 0.75, 0.4375, 1.0, 0.4375, 0.75, 0.3438, 0.75, 0.3438, 1.0, 0.3438, 1.0, 0.3438, 0.75, 0.25, 0.75, 0.25, 1.0, 0.5312, 0.8828, 0.5312, 0.9062, 0.4375, 0.9062, 0.4375, 0.8828, 0.7656, 0.8828, 0.7656, 0.9062, 0.6953, 0.9062, 0.6953, 0.8828, 0.6953, 0.8828, 0.6953, 0.9062, 0.6016, 0.9062, 0.6016, 0.8828, 0.6016, 0.8828, 0.6016, 0.9062, 0.5312, 0.9062, 0.5312, 0.8828, 0.6719, 1.0, 0.6016, 1.0, 0.6016, 0.9062, 0.6719, 0.9062, 0.6016, 1.0, 0.5312, 1.0, 0.5312, 0.9062, 0.6016, 0.9062, 0.5312, 0.8828, 0.4375, 0.8828, 0.4375, 0.9062, 0.5312, 0.9062, 0.7656, 0.8828, 0.6953, 0.8828, 0.6953, 0.9062, 0.7656, 0.9062, 0.6953, 0.8828, 0.6016, 0.8828, 0.6016, 0.9062, 0.6953, 0.9062, 0.6016, 0.8828, 0.5312, 0.8828, 0.5312, 0.9062, 0.6016, 0.9062, 0.6719, 1.0, 0.6719, 0.9062, 0.6016, 0.9062, 0.6016, 1.0, 0.6016, 1.0, 0.6016, 0.9062, 0.5312, 0.9062, 0.5312, 1.0, 0.5312, 0.8828, 0.5312, 0.9062, 0.4375, 0.9062, 0.4375, 0.8828, 0.7656, 0.8828, 0.7656, 0.9062, 0.6953, 0.9062, 0.6953, 0.8828, 0.6953, 0.8828, 0.6953, 0.9062, 0.6016, 0.9062, 0.6016, 0.8828, 0.6016, 0.8828, 0.6016, 0.9062, 0.5312, 0.9062, 0.5312, 0.8828, 0.6719, 1.0, 0.6016, 1.0, 0.6016, 0.9062, 0.6719, 0.9062, 0.6016, 1.0, 0.5312, 1.0, 0.5312, 0.9062, 0.6016, 0.9062, 0.5312, 0.8828, 0.4375, 0.8828, 0.4375, 0.9062, 0.5312, 0.9062, 0.7656, 0.8828, 0.6953, 0.8828, 0.6953, 0.9062, 0.7656, 0.9062, 0.6953, 0.8828, 0.6016, 0.8828, 0.6016, 0.9062, 0.6953, 0.9062, 0.6016, 0.8828, 0.5312, 0.8828, 0.5312, 0.9062, 0.6016, 0.9062, 0.6719, 1.0, 0.6719, 0.9062, 0.6016, 0.9062, 0.6016, 1.0, 0.6016, 1.0, 0.6016, 0.9062, 0.5312, 0.9062, 0.5312, 1.0, 0.625, 0.5156, 0.625, 0.5312, 0.5625, 0.5312, 0.5625, 0.5156, 0.75, 0.5156, 0.75, 0.5312, 0.7188, 0.5312, 0.7188, 0.5156, 0.7188, 0.5156, 0.7188, 0.5312, 0.6562, 0.5312, 0.6562, 0.5156, 0.6562, 0.5156, 0.6562, 0.5312, 0.625, 0.5312, 0.625, 0.5156, 0.6875, 0.5938, 0.6562, 0.5938, 0.6562, 0.5312, 0.6875, 0.5312, 0.6562, 0.5938, 0.625, 0.5938, 0.625, 0.5312, 0.6562, 0.5312, 0.625, 0.5156, 0.5625, 0.5156, 0.5625, 0.5312, 0.625, 0.5312, 0.75, 0.5156, 0.7188, 0.5156, 0.7188, 0.5312, 0.75, 0.5312, 0.7188, 0.5156, 0.6562, 0.5156, 0.6562, 0.5312, 0.7188, 0.5312, 0.6562, 0.5156, 0.625, 0.5156, 0.625, 0.5312, 0.6562, 0.5312, 0.6875, 0.5938, 0.6875, 0.5312, 0.6562, 0.5312, 0.6562, 0.5938, 0.6562, 0.5938, 0.6562, 0.5312, 0.625, 0.5312, 0.625, 0.5938, 0.625, 0.5156, 0.625, 0.5312, 0.5625, 0.5312, 0.5625, 0.5156, 0.75, 0.5156, 0.75, 0.5312, 0.7188, 0.5312, 0.7188, 0.5156, 0.7188, 0.5156, 0.7188, 0.5312, 0.6562, 0.5312, 0.6562, 0.5156, 0.6562, 0.5156, 0.6562, 0.5312, 0.625, 0.5312, 0.625, 0.5156, 0.6875, 0.5938, 0.6562, 0.5938, 0.6562, 0.5312, 0.6875, 0.5312, 0.6562, 0.5938, 0.625, 0.5938, 0.625, 0.5312, 0.6562, 0.5312, 0.625, 0.5156, 0.5625, 0.5156, 0.5625, 0.5312, 0.625, 0.5312, 0.75, 0.5156, 0.7188, 0.5156, 0.7188, 0.5312, 0.75, 0.5312, 0.7188, 0.5156, 0.6562, 0.5156, 0.6562, 0.5312, 0.7188, 0.5312, 0.6562, 0.5156, 0.625, 0.5156, 0.625, 0.5312, 0.6562, 0.5312, 0.6875, 0.5938, 0.6875, 0.5312, 0.6562, 0.5312, 0.6562, 0.5938, 0.6562, 0.5938, 0.6562, 0.5312, 0.625, 0.5312, 0.625, 0.5938, 0.5, 0.7578, 0.5, 0.8203, 0.4375, 0.8203, 0.4375, 0.7578, 0.6875, 0.7578, 0.6875, 0.8203, 0.625, 0.8203, 0.625, 0.7578, 0.625, 0.7578, 0.625, 0.8203, 0.5625, 0.8203, 0.5625, 0.7578, 0.5625, 0.7578, 0.5625, 0.8203, 0.5, 0.8203, 0.5, 0.7578, 0.625, 0.8828, 0.5625, 0.8828, 0.5625, 0.8203, 0.625, 0.8203, 0.5625, 0.8828, 0.5, 0.8828, 0.5, 0.8203, 0.5625, 0.8203, 0.2109, 0.9609, 0.2109, 0.9766, 0.1875, 0.9766, 0.1875, 0.9609, 0.25, 0.9609, 0.25, 0.9766, 0.2422, 0.9766, 0.2422, 0.9609, 0.2422, 0.9609, 0.2422, 0.9766, 0.2188, 0.9766, 0.2188, 0.9609, 0.2188, 0.9609, 0.2188, 0.9766, 0.2109, 0.9766, 0.2109, 0.9609, 0.2266, 1.0, 0.2188, 1.0, 0.2188, 0.9766, 0.2266, 0.9766, 0.2188, 1.0, 0.2109, 1.0, 0.2109, 0.9766, 0.2188, 0.9766, 0.02344, 0.9609, 0.02344, 0.9766, 0.0, 0.9766, 0.0, 0.9609, 0.0625, 0.9609, 0.0625, 0.9766, 0.05469, 0.9766, 0.05469, 0.9609, 0.05469, 0.9609, 0.05469, 0.9766, 0.03125, 0.9766, 0.03125, 0.9609, 0.03125, 0.9609, 0.03125, 0.9766, 0.02344, 0.9766, 0.02344, 0.9609, 0.03906, 1.0, 0.03125, 1.0, 0.03125, 0.9766, 0.03906, 0.9766, 0.03125, 1.0, 0.02344, 1.0, 0.02344, 0.9766, 0.03125, 0.9766, 0.8125, 0.8281, 0.8125, 0.9531, 0.7656, 0.9531, 0.7656, 0.8281, 0.9531, 0.8281, 0.9531, 0.9531, 0.9062, 0.9531, 0.9062, 0.8281, 0.9062, 0.8281, 0.9062, 0.9531, 0.8594, 0.9531, 0.8594, 0.8281, 0.8594, 0.8281, 0.8594, 0.9531, 0.8125, 0.9531, 0.8125, 0.8281, 0.9062, 1.0, 0.8594, 1.0, 0.8594, 0.9531, 0.9062, 0.9531, 0.8594, 1.0, 0.8125, 1.0, 0.8125, 0.9531, 0.8594, 0.9531, 0.8125, 0.8281, 0.7656, 0.8281, 0.7656, 0.9531, 0.8125, 0.9531, 0.9531, 0.8281, 0.9062, 0.8281, 0.9062, 0.9531, 0.9531, 0.9531, 0.9062, 0.8281, 0.8594, 0.8281, 0.8594, 0.9531, 0.9062, 0.9531, 0.8594, 0.8281, 0.8125, 0.8281, 0.8125, 0.9531, 0.8594, 0.9531, 0.9062, 1.0, 0.9062, 0.9531, 0.8594, 0.9531, 0.8594, 1.0, 0.8594, 1.0, 0.8594, 0.9531, 0.8125, 0.9531, 0.8125, 1.0, 0.8125, 0.8281, 0.8125, 0.9531, 0.7656, 0.9531, 0.7656, 0.8281, 0.9531, 0.8281, 0.9531, 0.9531, 0.9062, 0.9531, 0.9062, 0.8281, 0.9062, 0.8281, 0.9062, 0.9531, 0.8594, 0.9531, 0.8594, 0.8281, 0.8594, 0.8281, 0.8594, 0.9531, 0.8125, 0.9531, 0.8125, 0.8281, 0.9062, 1.0, 0.8594, 1.0, 0.8594, 0.9531, 0.9062, 0.9531, 0.8594, 1.0, 0.8125, 1.0, 0.8125, 0.9531, 0.8594, 0.9531, 0.8125, 0.8281, 0.7656, 0.8281, 0.7656, 0.9531, 0.8125, 0.9531, 0.9531, 0.8281, 0.9062, 0.8281, 0.9062, 0.9531, 0.9531, 0.9531, 0.9062, 0.8281, 0.8594, 0.8281, 0.8594, 0.9531, 0.9062, 0.9531, 0.8594, 0.8281, 0.8125, 0.8281, 0.8125, 0.9531, 0.8594, 0.9531, 0.9062, 1.0, 0.9062, 0.9531, 0.8594, 0.9531, 0.8594, 1.0, 0.8594, 1.0, 0.8594, 0.9531, 0.8125, 0.9531, 0.8125, 1.0, 0.0625, 0.8125, 0.0625, 0.9375, 0.0, 0.9375, 0.0, 0.8125, 0.25, 0.8125, 0.25, 0.9375, 0.1875, 0.9375, 0.1875, 0.8125, 0.1875, 0.8125, 0.1875, 0.9375, 0.125, 0.9375, 0.125, 0.8125, 0.125, 0.8125, 0.125, 0.9375, 0.0625, 0.9375, 0.0625, 0.8125, 0.1875, 1.0, 0.125, 1.0, 0.125, 0.9375, 0.1875, 0.9375, 0.125, 1.0, 0.0625, 1.0, 0.0625, 0.9375, 0.125, 0.9375, 0.0625, 0.8125, 0.0, 0.8125, 0.0, 0.9375, 0.0625, 0.9375, 0.25, 0.8125, 0.1875, 0.8125, 0.1875, 0.9375, 0.25, 0.9375, 0.1875, 0.8125, 0.125, 0.8125, 0.125, 0.9375, 0.1875, 0.9375, 0.125, 0.8125, 0.0625, 0.8125, 0.0625, 0.9375, 0.125, 0.9375, 0.1875, 1.0, 0.1875, 0.9375, 0.125, 0.9375, 0.125, 1.0, 0.125, 1.0, 0.125, 0.9375, 0.0625, 0.9375, 0.0625, 1.0, 0.0625, 0.8125, 0.0625, 0.9375, 0.0, 0.9375, 0.0, 0.8125, 0.25, 0.8125, 0.25, 0.9375, 0.1875, 0.9375, 0.1875, 0.8125, 0.1875, 0.8125, 0.1875, 0.9375, 0.125, 0.9375, 0.125, 0.8125, 0.125, 0.8125, 0.125, 0.9375, 0.0625, 0.9375, 0.0625, 0.8125, 0.1875, 1.0, 0.125, 1.0, 0.125, 0.9375, 0.1875, 0.9375, 0.125, 1.0, 0.0625, 1.0, 0.0625, 0.9375, 0.125, 0.9375, 0.0625, 0.8125, 0.0, 0.8125, 0.0, 0.9375, 0.0625, 0.9375, 0.25, 0.8125, 0.1875, 0.8125, 0.1875, 0.9375, 0.25, 0.9375, 0.1875, 0.8125, 0.125, 0.8125, 0.125, 0.9375, 0.1875, 0.9375, 0.125, 0.8125, 0.0625, 0.8125, 0.0625, 0.9375, 0.125, 0.9375, 0.1875, 1.0, 0.1875, 0.9375, 0.125, 0.9375, 0.125, 1.0, 0.125, 1.0, 0.125, 0.9375, 0.0625, 0.9375, 0.0625, 1.0, 0.75, 0.668, 0.75, 0.6836, 0.6875, 0.6836, 0.6875, 0.668, 0.9062, 0.668, 0.9062, 0.6836, 0.8594, 0.6836, 0.8594, 0.668, 0.8594, 0.668, 0.8594, 0.6836, 0.7969, 0.6836, 0.7969, 0.668, 0.7969, 0.668, 0.7969, 0.6836, 0.75, 0.6836, 0.75, 0.668, 0.8438, 0.7461, 0.7969, 0.7461, 0.7969, 0.6836, 0.8438, 0.6836, 0.7969, 0.7461, 0.75, 0.7461, 0.75, 0.6836, 0.7969, 0.6836, 0.75, 0.668, 0.6875, 0.668, 0.6875, 0.6836, 0.75, 0.6836, 0.9062, 0.668, 0.8594, 0.668, 0.8594, 0.6836, 0.9062, 0.6836, 0.8594, 0.668, 0.7969, 0.668, 0.7969, 0.6836, 0.8594, 0.6836, 0.7969, 0.668, 0.75, 0.668, 0.75, 0.6836, 0.7969, 0.6836, 0.8438, 0.7461, 0.8438, 0.6836, 0.7969, 0.6836, 0.7969, 0.7461, 0.7969, 0.7461, 0.7969, 0.6836, 0.75, 0.6836, 0.75, 0.7461, 0.75, 0.7461, 0.75, 0.7656, 0.6875, 0.7656, 0.6875, 0.7461, 0.9062, 0.7461, 0.9062, 0.7656, 0.8594, 0.7656, 0.8594, 0.7461, 0.8594, 0.7461, 0.8594, 0.7656, 0.7969, 0.7656, 0.7969, 0.7461, 0.7969, 0.7461, 0.7969, 0.7656, 0.75, 0.7656, 0.75, 0.7461, 0.8438, 0.8281, 0.7969, 0.8281, 0.7969, 0.7656, 0.8438, 0.7656, 0.7969, 0.8281, 0.75, 0.8281, 0.75, 0.7656, 0.7969, 0.7656, 0.75, 0.7461, 0.6875, 0.7461, 0.6875, 0.7656, 0.75, 0.7656, 0.9062, 0.7461, 0.8594, 0.7461, 0.8594, 0.7656, 0.9062, 0.7656, 0.8594, 0.7461, 0.7969, 0.7461, 0.7969, 0.7656, 0.8594, 0.7656, 0.7969, 0.7461, 0.75, 0.7461, 0.75, 0.7656, 0.7969, 0.7656, 0.8438, 0.8281, 0.8438, 0.7656, 0.7969, 0.7656, 0.7969, 0.8281, 0.7969, 0.8281, 0.7969, 0.7656, 0.75, 0.7656, 0.75, 0.8281, 0.7891, 0.5156, 0.7891, 0.5547, 0.75, 0.5547, 0.75, 0.5156, 0.9062, 0.5156, 0.9062, 0.5547, 0.8672, 0.5547, 0.8672, 0.5156, 0.8672, 0.5156, 0.8672, 0.5547, 0.8281, 0.5547, 0.8281, 0.5156, 0.8281, 0.5156, 0.8281, 0.5547, 0.7891, 0.5547, 0.7891, 0.5156, 0.8672, 0.5938, 0.8281, 0.5938, 0.8281, 0.5547, 0.8672, 0.5547, 0.8281, 0.5938, 0.7891, 0.5938, 0.7891, 0.5547, 0.8281, 0.5547, 0.2109, 0.9609, 0.2109, 0.9766, 0.1875, 0.9766, 0.1875, 0.9609, 0.25, 0.9609, 0.25, 0.9766, 0.2422, 0.9766, 0.2422, 0.9609, 0.2422, 0.9609, 0.2422, 0.9766, 0.2188, 0.9766, 0.2188, 0.9609, 0.2188, 0.9609, 0.2188, 0.9766, 0.2109, 0.9766, 0.2109, 0.9609, 0.2266, 1.0, 0.2188, 1.0, 0.2188, 0.9766, 0.2266, 0.9766, 0.2188, 1.0, 0.2109, 1.0, 0.2109, 0.9766, 0.2188, 0.9766, 0.7891, 0.5156, 0.7891, 0.5547, 0.75, 0.5547, 0.75, 0.5156, 0.9062, 0.5156, 0.9062, 0.5547, 0.8672, 0.5547, 0.8672, 0.5156, 0.8672, 0.5156, 0.8672, 0.5547, 0.8281, 0.5547, 0.8281, 0.5156, 0.8281, 0.5156, 0.8281, 0.5547, 0.7891, 0.5547, 0.7891, 0.5156, 0.8672, 0.5938, 0.8281, 0.5938, 0.8281, 0.5547, 0.8672, 0.5547, 0.8281, 0.5938, 0.7891, 0.5938, 0.7891, 0.5547, 0.8281, 0.5547, 0.2109, 0.9609, 0.2109, 0.9766, 0.1875, 0.9766, 0.1875, 0.9609, 0.25, 0.9609, 0.25, 0.9766, 0.2422, 0.9766, 0.2422, 0.9609, 0.2422, 0.9609, 0.2422, 0.9766, 0.2188, 0.9766, 0.2188, 0.9609, 0.2188, 0.9609, 0.2188, 0.9766, 0.2109, 0.9766, 0.2109, 0.9609, 0.2266, 1.0, 0.2188, 1.0, 0.2188, 0.9766, 0.2266, 0.9766, 0.2188, 1.0, 0.2109, 1.0, 0.2109, 0.9766, 0.2188, 0.9766, 0.7891, 0.5156, 0.7891, 0.5547, 0.75, 0.5547, 0.75, 0.5156, 0.9062, 0.5156, 0.9062, 0.5547, 0.8672, 0.5547, 0.8672, 0.5156, 0.8672, 0.5156, 0.8672, 0.5547, 0.8281, 0.5547, 0.8281, 0.5156, 0.8281, 0.5156, 0.8281, 0.5547, 0.7891, 0.5547, 0.7891, 0.5156, 0.8672, 0.5938, 0.8281, 0.5938, 0.8281, 0.5547, 0.8672, 0.5547, 0.8281, 0.5938, 0.7891, 0.5938, 0.7891, 0.5547, 0.8281, 0.5547, 0.2109, 0.9609, 0.2109, 0.9766, 0.1875, 0.9766, 0.1875, 0.9609, 0.25, 0.9609, 0.25, 0.9766, 0.2422, 0.9766, 0.2422, 0.9609, 0.2422, 0.9609, 0.2422, 0.9766, 0.2188, 0.9766, 0.2188, 0.9609, 0.2188, 0.9609, 0.2188, 0.9766, 0.2109, 0.9766, 0.2109, 0.9609, 0.2266, 1.0, 0.2188, 1.0, 0.2188, 0.9766, 0.2266, 0.9766, 0.2188, 1.0, 0.2109, 1.0, 0.2109, 0.9766, 0.2188, 0.9766, 0.7891, 0.5156, 0.7891, 0.5547, 0.75, 0.5547, 0.75, 0.5156, 0.9062, 0.5156, 0.9062, 0.5547, 0.8672, 0.5547, 0.8672, 0.5156, 0.8672, 0.5156, 0.8672, 0.5547, 0.8281, 0.5547, 0.8281, 0.5156, 0.8281, 0.5156, 0.8281, 0.5547, 0.7891, 0.5547, 0.7891, 0.5156, 0.8672, 0.5938, 0.8281, 0.5938, 0.8281, 0.5547, 0.8672, 0.5547, 0.8281, 0.5938, 0.7891, 0.5938, 0.7891, 0.5547, 0.8281, 0.5547, 0.2109, 0.9609, 0.2109, 0.9766, 0.1875, 0.9766, 0.1875, 0.9609, 0.25, 0.9609, 0.25, 0.9766, 0.2422, 0.9766, 0.2422, 0.9609, 0.2422, 0.9609, 0.2422, 0.9766, 0.2188, 0.9766, 0.2188, 0.9609, 0.2188, 0.9609, 0.2188, 0.9766, 0.2109, 0.9766, 0.2109, 0.9609, 0.2266, 1.0, 0.2188, 1.0, 0.2188, 0.9766, 0.2266, 0.9766, 0.2188, 1.0, 0.2109, 1.0, 0.2109, 0.9766, 0.2188, 0.9766, 0.7891, 0.5156, 0.7891, 0.5547, 0.75, 0.5547, 0.75, 0.5156, 0.9062, 0.5156, 0.9062, 0.5547, 0.8672, 0.5547, 0.8672, 0.5156, 0.8672, 0.5156, 0.8672, 0.5547, 0.8281, 0.5547, 0.8281, 0.5156, 0.8281, 0.5156, 0.8281, 0.5547, 0.7891, 0.5547, 0.7891, 0.5156, 0.8672, 0.5938, 0.8281, 0.5938, 0.8281, 0.5547, 0.8672, 0.5547, 0.8281, 0.5938, 0.7891, 0.5938, 0.7891, 0.5547, 0.8281, 0.5547, 0.2109, 0.9609, 0.2109, 0.9766, 0.1875, 0.9766, 0.1875, 0.9609, 0.25, 0.9609, 0.25, 0.9766, 0.2422, 0.9766, 0.2422, 0.9609, 0.2422, 0.9609, 0.2422, 0.9766, 0.2188, 0.9766, 0.2188, 0.9609, 0.2188, 0.9609, 0.2188, 0.9766, 0.2109, 0.9766, 0.2109, 0.9609, 0.2266, 1.0, 0.2188, 1.0, 0.2188, 0.9766, 0.2266, 0.9766, 0.2188, 1.0, 0.2109, 1.0, 0.2109, 0.9766, 0.2188, 0.9766, 0.4531, 0.9766, 0.4531, 0.9844, 0.4375, 0.9844, 0.4375, 0.9766, 0.4844, 0.9766, 0.4844, 0.9844, 0.4766, 0.9844, 0.4766, 0.9766, 0.4766, 0.9766, 0.4766, 0.9844, 0.4609, 0.9844, 0.4609, 0.9766, 0.4609, 0.9766, 0.4609, 0.9844, 0.4531, 0.9844, 0.4531, 0.9766, 0.4688, 1.0, 0.4609, 1.0, 0.4609, 0.9844, 0.4688, 0.9844, 0.4609, 1.0, 0.4531, 1.0, 0.4531, 0.9844, 0.4609, 0.9844, 0.4531, 0.9766, 0.4531, 0.9844, 0.4375, 0.9844, 0.4375, 0.9766, 0.4844, 0.9766, 0.4844, 0.9844, 0.4766, 0.9844, 0.4766, 0.9766, 0.4766, 0.9766, 0.4766, 0.9844, 0.4609, 0.9844, 0.4609, 0.9766, 0.4609, 0.9766, 0.4609, 0.9844, 0.4531, 0.9844, 0.4531, 0.9766, 0.4688, 1.0, 0.4609, 1.0, 0.4609, 0.9844, 0.4688, 0.9844, 0.4609, 1.0, 0.4531, 1.0, 0.4531, 0.9844, 0.4609, 0.9844, 0.7891, 0.5156, 0.7891, 0.5547, 0.75, 0.5547, 0.75, 0.5156, 0.9062, 0.5156, 0.9062, 0.5547, 0.8672, 0.5547, 0.8672, 0.5156, 0.8672, 0.5156, 0.8672, 0.5547, 0.8281, 0.5547, 0.8281, 0.5156, 0.8281, 0.5156, 0.8281, 0.5547, 0.7891, 0.5547, 0.7891, 0.5156, 0.8672, 0.5938, 0.8281, 0.5938, 0.8281, 0.5547, 0.8672, 0.5547, 0.8281, 0.5938, 0.7891, 0.5938, 0.7891, 0.5547, 0.8281, 0.5547, 0.7891, 0.5156, 0.7891, 0.5547, 0.75, 0.5547, 0.75, 0.5156, 0.9062, 0.5156, 0.9062, 0.5547, 0.8672, 0.5547, 0.8672, 0.5156, 0.8672, 0.5156, 0.8672, 0.5547, 0.8281, 0.5547, 0.8281, 0.5156, 0.8281, 0.5156, 0.8281, 0.5547, 0.7891, 0.5547, 0.7891, 0.5156, 0.8672, 0.5938, 0.8281, 0.5938, 0.8281, 0.5547, 0.8672, 0.5547, 0.8281, 0.5938, 0.7891, 0.5938, 0.7891, 0.5547, 0.8281, 0.5547, 0.2422, 0.9609, 0.2422, 0.9766, 0.2188, 0.9766, 0.2188, 0.9609, 0.2188, 0.9609, 0.2188, 0.9766, 0.2109, 0.9766, 0.2109, 0.9609, 0.2109, 0.9609, 0.2109, 0.9766, 0.1875, 0.9766, 0.1875, 0.9609, 0.25, 0.9609, 0.25, 0.9766, 0.2422, 0.9766, 0.2422, 0.9609, 0.2266, 1.0, 0.2188, 1.0, 0.2188, 0.9766, 0.2266, 0.9766, 0.2188, 0.9766, 0.2109, 0.9766, 0.2109, 1.0, 0.2188, 1.0, 0.7891, 0.5156, 0.7891, 0.5547, 0.75, 0.5547, 0.75, 0.5156, 0.9062, 0.5156, 0.9062, 0.5547, 0.8672, 0.5547, 0.8672, 0.5156, 0.8672, 0.5156, 0.8672, 0.5547, 0.8281, 0.5547, 0.8281, 0.5156, 0.8281, 0.5156, 0.8281, 0.5547, 0.7891, 0.5547, 0.7891, 0.5156, 0.8672, 0.5938, 0.8281, 0.5938, 0.8281, 0.5547, 0.8672, 0.5547, 0.8281, 0.5938, 0.7891, 0.5938, 0.7891, 0.5547, 0.8281, 0.5547, 0.2422, 0.9609, 0.2422, 0.9766, 0.2188, 0.9766, 0.2188, 0.9609, 0.2188, 0.9609, 0.2188, 0.9766, 0.2109, 0.9766, 0.2109, 0.9609, 0.2109, 0.9609, 0.2109, 0.9766, 0.1875, 0.9766, 0.1875, 0.9609, 0.25, 0.9609, 0.25, 0.9766, 0.2422, 0.9766, 0.2422, 0.9609, 0.2266, 1.0, 0.2188, 1.0, 0.2188, 0.9766, 0.2266, 0.9766, 0.2188, 0.9766, 0.2109, 0.9766, 0.2109, 1.0, 0.2188, 1.0, 0.7891, 0.5156, 0.7891, 0.5547, 0.75, 0.5547, 0.75, 0.5156, 0.9062, 0.5156, 0.9062, 0.5547, 0.8672, 0.5547, 0.8672, 0.5156, 0.8672, 0.5156, 0.8672, 0.5547, 0.8281, 0.5547, 0.8281, 0.5156, 0.8281, 0.5156, 0.8281, 0.5547, 0.7891, 0.5547, 0.7891, 0.5156, 0.8672, 0.5938, 0.8281, 0.5938, 0.8281, 0.5547, 0.8672, 0.5547, 0.8281, 0.5938, 0.7891, 0.5938, 0.7891, 0.5547, 0.8281, 0.5547, 0.2422, 0.9609, 0.2422, 0.9766, 0.2188, 0.9766, 0.2188, 0.9609, 0.2188, 0.9609, 0.2188, 0.9766, 0.2109, 0.9766, 0.2109, 0.9609, 0.2109, 0.9609, 0.2109, 0.9766, 0.1875, 0.9766, 0.1875, 0.9609, 0.25, 0.9609, 0.25, 0.9766, 0.2422, 0.9766, 0.2422, 0.9609, 0.2266, 1.0, 0.2188, 1.0, 0.2188, 0.9766, 0.2266, 0.9766, 0.2188, 0.9766, 0.2109, 0.9766, 0.2109, 1.0, 0.2188, 1.0, 0.2422, 0.9609, 0.2422, 0.9766, 0.2188, 0.9766, 0.2188, 0.9609, 0.2188, 0.9609, 0.2188, 0.9766, 0.2109, 0.9766, 0.2109, 0.9609, 0.2109, 0.9609, 0.2109, 0.9766, 0.1875, 0.9766, 0.1875, 0.9609, 0.25, 0.9609, 0.25, 0.9766, 0.2422, 0.9766, 0.2422, 0.9609, 0.2266, 1.0, 0.2188, 1.0, 0.2188, 0.9766, 0.2266, 0.9766, 0.2188, 0.9766, 0.2109, 0.9766, 0.2109, 1.0, 0.2188, 1.0, 0.7891, 0.5156, 0.7891, 0.5547, 0.75, 0.5547, 0.75, 0.5156, 0.9062, 0.5156, 0.9062, 0.5547, 0.8672, 0.5547, 0.8672, 0.5156, 0.8672, 0.5156, 0.8672, 0.5547, 0.8281, 0.5547, 0.8281, 0.5156, 0.8281, 0.5156, 0.8281, 0.5547, 0.7891, 0.5547, 0.7891, 0.5156, 0.8672, 0.5938, 0.8281, 0.5938, 0.8281, 0.5547, 0.8672, 0.5547, 0.8281, 0.5938, 0.7891, 0.5938, 0.7891, 0.5547, 0.8281, 0.5547, 0.2422, 0.9609, 0.2422, 0.9766, 0.2188, 0.9766, 0.2188, 0.9609, 0.2188, 0.9609, 0.2188, 0.9766, 0.2109, 0.9766, 0.2109, 0.9609, 0.2109, 0.9609, 0.2109, 0.9766, 0.1875, 0.9766, 0.1875, 0.9609, 0.25, 0.9609, 0.25, 0.9766, 0.2422, 0.9766, 0.2422, 0.9609, 0.2266, 1.0, 0.2188, 1.0, 0.2188, 0.9766, 0.2266, 0.9766, 0.2188, 0.9766, 0.2109, 0.9766, 0.2109, 1.0, 0.2188, 1.0, 0.7891, 0.5156, 0.7891, 0.5547, 0.75, 0.5547, 0.75, 0.5156, 0.9062, 0.5156, 0.9062, 0.5547, 0.8672, 0.5547, 0.8672, 0.5156, 0.8672, 0.5156, 0.8672, 0.5547, 0.8281, 0.5547, 0.8281, 0.5156, 0.8281, 0.5156, 0.8281, 0.5547, 0.7891, 0.5547, 0.7891, 0.5156, 0.8672, 0.5938, 0.8281, 0.5938, 0.8281, 0.5547, 0.8672, 0.5547, 0.8281, 0.5938, 0.7891, 0.5938, 0.7891, 0.5547, 0.8281, 0.5547, 0.2422, 0.9609, 0.2422, 0.9766, 0.2188, 0.9766, 0.2188, 0.9609, 0.2188, 0.9609, 0.2188, 0.9766, 0.2109, 0.9766, 0.2109, 0.9609, 0.2109, 0.9609, 0.2109, 0.9766, 0.1875, 0.9766, 0.1875, 0.9609, 0.25, 0.9609, 0.25, 0.9766, 0.2422, 0.9766, 0.2422, 0.9609, 0.2266, 1.0, 0.2188, 1.0, 0.2188, 0.9766, 0.2266, 0.9766, 0.2188, 0.9766, 0.2109, 0.9766, 0.2109, 1.0, 0.2188, 1.0, 0.7891, 0.5156, 0.7891, 0.5547, 0.75, 0.5547, 0.75, 0.5156, 0.9062, 0.5156, 0.9062, 0.5547, 0.8672, 0.5547, 0.8672, 0.5156, 0.8672, 0.5156, 0.8672, 0.5547, 0.8281, 0.5547, 0.8281, 0.5156, 0.8281, 0.5156, 0.8281, 0.5547, 0.7891, 0.5547, 0.7891, 0.5156, 0.8672, 0.5938, 0.8281, 0.5938, 0.8281, 0.5547, 0.8672, 0.5547, 0.8281, 0.5938, 0.7891, 0.5938, 0.7891, 0.5547, 0.8281, 0.5547, 0.2422, 0.9609, 0.2422, 0.9766, 0.2188, 0.9766, 0.2188, 0.9609, 0.2188, 0.9609, 0.2188, 0.9766, 0.2109, 0.9766, 0.2109, 0.9609, 0.2109, 0.9609, 0.2109, 0.9766, 0.1875, 0.9766, 0.1875, 0.9609, 0.25, 0.9609, 0.25, 0.9766, 0.2422, 0.9766, 0.2422, 0.9609, 0.2266, 1.0, 0.2188, 1.0, 0.2188, 0.9766, 0.2266, 0.9766, 0.2188, 0.9766, 0.2109, 0.9766, 0.2109, 1.0, 0.2188, 1.0, 0.7891, 0.5156, 0.7891, 0.5547, 0.75, 0.5547, 0.75, 0.5156, 0.9062, 0.5156, 0.9062, 0.5547, 0.8672, 0.5547, 0.8672, 0.5156, 0.8672, 0.5156, 0.8672, 0.5547, 0.8281, 0.5547, 0.8281, 0.5156, 0.8281, 0.5156, 0.8281, 0.5547, 0.7891, 0.5547, 0.7891, 0.5156, 0.8672, 0.5938, 0.8281, 0.5938, 0.8281, 0.5547, 0.8672, 0.5547, 0.8281, 0.5938, 0.7891, 0.5938, 0.7891, 0.5547, 0.8281, 0.5547, 0.2422, 0.9609, 0.2422, 0.9766, 0.2188, 0.9766, 0.2188, 0.9609, 0.2188, 0.9609, 0.2188, 0.9766, 0.2109, 0.9766, 0.2109, 0.9609, 0.2109, 0.9609, 0.2109, 0.9766, 0.1875, 0.9766, 0.1875, 0.9609, 0.25, 0.9609, 0.25, 0.9766, 0.2422, 0.9766, 0.2422, 0.9609, 0.2266, 1.0, 0.2188, 1.0, 0.2188, 0.9766, 0.2266, 0.9766, 0.2188, 0.9766, 0.2109, 0.9766, 0.2109, 1.0, 0.2188, 1.0, 0.7891, 0.5156, 0.7891, 0.5547, 0.75, 0.5547, 0.75, 0.5156, 0.9062, 0.5156, 0.9062, 0.5547, 0.8672, 0.5547, 0.8672, 0.5156, 0.8672, 0.5156, 0.8672, 0.5547, 0.8281, 0.5547, 0.8281, 0.5156, 0.8281, 0.5156, 0.8281, 0.5547, 0.7891, 0.5547, 0.7891, 0.5156, 0.8672, 0.5938, 0.8281, 0.5938, 0.8281, 0.5547, 0.8672, 0.5547, 0.8281, 0.5938, 0.7891, 0.5938, 0.7891, 0.5547, 0.8281, 0.5547, 0.2422, 0.9609, 0.2422, 0.9766, 0.2188, 0.9766, 0.2188, 0.9609, 0.2188, 0.9609, 0.2188, 0.9766, 0.2109, 0.9766, 0.2109, 0.9609, 0.2109, 0.9609, 0.2109, 0.9766, 0.1875, 0.9766, 0.1875, 0.9609, 0.25, 0.9609, 0.25, 0.9766, 0.2422, 0.9766, 0.2422, 0.9609, 0.2266, 1.0, 0.2188, 1.0, 0.2188, 0.9766, 0.2266, 0.9766, 0.2188, 0.9766, 0.2109, 0.9766, 0.2109, 1.0, 0.2188, 1.0, 0.7891, 0.5156, 0.7891, 0.5547, 0.75, 0.5547, 0.75, 0.5156, 0.9062, 0.5156, 0.9062, 0.5547, 0.8672, 0.5547, 0.8672, 0.5156, 0.8672, 0.5156, 0.8672, 0.5547, 0.8281, 0.5547, 0.8281, 0.5156, 0.8281, 0.5156, 0.8281, 0.5547, 0.7891, 0.5547, 0.7891, 0.5156, 0.8672, 0.5938, 0.8281, 0.5938, 0.8281, 0.5547, 0.8672, 0.5547, 0.8281, 0.5938, 0.7891, 0.5938, 0.7891, 0.5547, 0.8281, 0.5547, 0.2422, 0.9609, 0.2422, 0.9766, 0.2188, 0.9766, 0.2188, 0.9609, 0.2188, 0.9609, 0.2188, 0.9766, 0.2109, 0.9766, 0.2109, 0.9609, 0.2109, 0.9609, 0.2109, 0.9766, 0.1875, 0.9766, 0.1875, 0.9609, 0.25, 0.9609, 0.25, 0.9766, 0.2422, 0.9766, 0.2422, 0.9609, 0.2266, 1.0, 0.2188, 1.0, 0.2188, 0.9766, 0.2266, 0.9766, 0.2188, 0.9766, 0.2109, 0.9766, 0.2109, 1.0, 0.2188, 1.0, 0.7891, 0.5156, 0.7891, 0.5547, 0.75, 0.5547, 0.75, 0.5156, 0.9062, 0.5156, 0.9062, 0.5547, 0.8672, 0.5547, 0.8672, 0.5156, 0.8672, 0.5156, 0.8672, 0.5547, 0.8281, 0.5547, 0.8281, 0.5156, 0.8281, 0.5156, 0.8281, 0.5547, 0.7891, 0.5547, 0.7891, 0.5156, 0.8672, 0.5938, 0.8281, 0.5938, 0.8281, 0.5547, 0.8672, 0.5547, 0.8281, 0.5938, 0.7891, 0.5938, 0.7891, 0.5547, 0.8281, 0.5547, 0.2422, 0.9609, 0.2422, 0.9766, 0.2188, 0.9766, 0.2188, 0.9609, 0.2188, 0.9609, 0.2188, 0.9766, 0.2109, 0.9766, 0.2109, 0.9609, 0.2109, 0.9609, 0.2109, 0.9766, 0.1875, 0.9766, 0.1875, 0.9609, 0.25, 0.9609, 0.25, 0.9766, 0.2422, 0.9766, 0.2422, 0.9609, 0.2266, 1.0, 0.2188, 1.0, 0.2188, 0.9766, 0.2266, 0.9766, 0.2188, 0.9766, 0.2109, 0.9766, 0.2109, 1.0, 0.2188, 1.0, 0.7891, 0.5156, 0.7891, 0.5547, 0.75, 0.5547, 0.75, 0.5156, 0.9062, 0.5156, 0.9062, 0.5547, 0.8672, 0.5547, 0.8672, 0.5156, 0.8672, 0.5156, 0.8672, 0.5547, 0.8281, 0.5547, 0.8281, 0.5156, 0.8281, 0.5156, 0.8281, 0.5547, 0.7891, 0.5547, 0.7891, 0.5156, 0.8672, 0.5938, 0.8281, 0.5938, 0.8281, 0.5547, 0.8672, 0.5547, 0.8281, 0.5938, 0.7891, 0.5938, 0.7891, 0.5547, 0.8281, 0.5547, 0.2422, 0.9609, 0.2422, 0.9766, 0.2188, 0.9766, 0.2188, 0.9609, 0.2188, 0.9609, 0.2188, 0.9766, 0.2109, 0.9766, 0.2109, 0.9609, 0.2109, 0.9609, 0.2109, 0.9766, 0.1875, 0.9766, 0.1875, 0.9609, 0.25, 0.9609, 0.25, 0.9766, 0.2422, 0.9766, 0.2422, 0.9609, 0.2266, 1.0, 0.2188, 1.0, 0.2188, 0.9766, 0.2266, 0.9766, 0.2188, 0.9766, 0.2109, 0.9766, 0.2109, 1.0, 0.2188, 1.0, 0.2188, 0.4375, 0.2188, 0.6562, 0.4375, 0.6562, 0.4375, 0.4375, 0.2188, 0.4375, 0.4375, 0.4375, 0.4375, 0.6562, 0.2188, 0.6562, 0.0, 0.4375, 0.0, 0.6562, 0.2188, 0.6562, 0.2188, 0.4375, 0.0, 0.4375, 0.2188, 0.4375, 0.2188, 0.6562, 0.0, 0.6562, 0.2188, 0.2188, 0.2188, 0.4375, 0.4375, 0.4375, 0.4375, 0.2188, 0.2188, 0.2188, 0.4375, 0.2188, 0.4375, 0.4375, 0.2188, 0.4375, 0.0, 0.2188, 0.0, 0.4375, 0.2188, 0.4375, 0.2188, 0.2188, 0.0, 0.2188, 0.2188, 0.2188, 0.2188, 0.4375, 0.0, 0.4375, 0.4688, 0.5938, 0.4688, 0.625, 0.4375, 0.625, 0.4375, 0.5938, 0.9375, 0.5938, 0.9375, 0.625, 0.7188, 0.625, 0.7188, 0.5938, 0.7188, 0.5938, 0.7188, 0.625, 0.6875, 0.625, 0.6875, 0.5938, 0.6875, 0.5938, 0.6875, 0.625, 0.4688, 0.625, 0.4688, 0.5938, 0.9062, 0.6562, 0.6875, 0.6562, 0.6875, 0.625, 0.9062, 0.625, 0.6875, 0.6562, 0.4688, 0.6562, 0.4688, 0.625, 0.6875, 0.625, 0.4688, 0.5938, 0.4688, 0.625, 0.4375, 0.625, 0.4375, 0.5938, 0.9375, 0.5938, 0.9375, 0.625, 0.7188, 0.625, 0.7188, 0.5938, 0.7188, 0.5938, 0.7188, 0.625, 0.6875, 0.625, 0.6875, 0.5938, 0.6875, 0.5938, 0.6875, 0.625, 0.4688, 0.625, 0.4688, 0.5938, 0.9062, 0.6562, 0.6875, 0.6562, 0.6875, 0.625, 0.9062, 0.625, 0.6875, 0.6562, 0.4688, 0.6562, 0.4688, 0.625, 0.6875, 0.625, 0.4531, 0.4375, 0.4531, 0.4531, 0.4375, 0.4531, 0.4375, 0.4375, 0.9062, 0.4375, 0.9062, 0.4531, 0.6875, 0.4531, 0.6875, 0.4375, 0.6875, 0.4375, 0.6875, 0.4531, 0.6719, 0.4531, 0.6719, 0.4375, 0.6719, 0.4375, 0.6719, 0.4531, 0.4531, 0.4531, 0.4531, 0.4375, 0.8906, 0.4688, 0.6719, 0.4688, 0.6719, 0.4531, 0.8906, 0.4531, 0.6719, 0.4688, 0.4531, 0.4688, 0.4531, 0.4531, 0.6719, 0.4531, 0.4531, 0.4375, 0.4531, 0.4531, 0.4375, 0.4531, 0.4375, 0.4375, 0.9062, 0.4375, 0.9062, 0.4531, 0.6875, 0.4531, 0.6875, 0.4375, 0.6875, 0.4375, 0.6875, 0.4531, 0.6719, 0.4531, 0.6719, 0.4375, 0.6719, 0.4375, 0.6719, 0.4531, 0.4531, 0.4531, 0.4531, 0.4375, 0.8906, 0.4688, 0.6719, 0.4688, 0.6719, 0.4531, 0.8906, 0.4531, 0.6719, 0.4688, 0.4531, 0.4688, 0.4531, 0.4531, 0.6719, 0.4531])
me_cube_091.use_remesh_preserve_volume = False
me_cube_091.use_remesh_preserve_attributes = False
me_cube_091.use_mirror_vertex_groups = False
me_cube_091.update()

# ---- objects
ob_enderdragon = bpy.data.objects.new('enderdragon', me_cube_091)

# ---- transforms, parenting, visibility, modifiers, constraints
ob_enderdragon.location = (0.0, 0.0, 0.0)
ob_enderdragon.rotation_euler = (1.224, 0.3363, -0.2541)
ob_enderdragon.scale = (0.6403, 0.6403, 1.281)
ob_enderdragon.lineart.crease_threshold = 0.0
_vg = ob_enderdragon.vertex_groups.new(name='body')
_vg.add([64, 65, 66, 67, 68, 69, 70, 71, 72, 73, 74, 75, 76, 77, 78, 79, 80, 81, 82, 83, 84, 85, 86, 87, 88, 89, 90, 91, 92, 93, 94, 95, 96, 97, 98, 99, 100, 101, 102, 103], 1.0, 'REPLACE')
_vg = ob_enderdragon.vertex_groups.new(name='neck1')
_vg.add([288, 289, 290, 291, 292, 293, 294, 295, 296, 297, 298, 299, 300, 301, 302, 303], 1.0, 'REPLACE')
_vg = ob_enderdragon.vertex_groups.new(name='neck2')
_vg.add([304, 305, 306, 307, 308, 309, 310, 311, 312, 313, 314, 315, 316, 317, 318, 319], 1.0, 'REPLACE')
_vg = ob_enderdragon.vertex_groups.new(name='neck3')
_vg.add([320, 321, 322, 323, 324, 325, 326, 327, 328, 329, 330, 331, 332, 333, 334, 335], 1.0, 'REPLACE')
_vg = ob_enderdragon.vertex_groups.new(name='neck4')
_vg.add([336, 337, 338, 339, 340, 341, 342, 343, 344, 345, 346, 347, 348, 349, 350, 351], 1.0, 'REPLACE')
_vg = ob_enderdragon.vertex_groups.new(name='neck5')
_vg.add([352, 353, 354, 355, 356, 357, 358, 359, 360, 361, 362, 363, 364, 365, 366, 367], 1.0, 'REPLACE')
_vg = ob_enderdragon.vertex_groups.new(name='head')
_vg.add([168, 169, 170, 171, 172, 173, 174, 175, 176, 177, 178, 179, 180, 181, 182, 183, 184, 185, 186, 187, 188, 189, 190, 191], 1.0, 'REPLACE')
_vg = ob_enderdragon.vertex_groups.new(name='mouth.top')
_vg.add([272, 273, 274, 275, 276, 277, 278, 279, 280, 281, 282, 283, 284, 285, 286, 287], 1.0, 'REPLACE')
_vg = ob_enderdragon.vertex_groups.new(name='nose.left')
_vg.add([368, 369, 370, 371, 372, 373, 374, 375], 1.0, 'REPLACE')
_vg = ob_enderdragon.vertex_groups.new(name='nose.right')
_vg.add([376, 377, 378, 379, 380, 381, 382, 383], 1.0, 'REPLACE')
_vg = ob_enderdragon.vertex_groups.new(name='mouth.low')
_vg.add([256, 257, 258, 259, 260, 261, 262, 263, 264, 265, 266, 267, 268, 269, 270, 271], 1.0, 'REPLACE')
_vg = ob_enderdragon.vertex_groups.new(name='wingbone1right')
_vg.add([584, 585, 586, 587, 588, 589, 590, 591, 616, 617, 618, 619, 620, 621, 622, 623], 1.0, 'REPLACE')
_vg = ob_enderdragon.vertex_groups.new(name='wingbone2right')
_vg.add([600, 601, 602, 603, 604, 605, 606, 607, 632, 633, 634, 635, 636, 637, 638, 639], 1.0, 'REPLACE')
_vg = ob_enderdragon.vertex_groups.new(name='wingbone1left')
_vg.add([576, 577, 578, 579, 580, 581, 582, 583, 608, 609, 610, 611, 612, 613, 614, 615], 1.0, 'REPLACE')
_vg = ob_enderdragon.vertex_groups.new(name='wingbone2left')
_vg.add([592, 593, 594, 595, 596, 597, 598, 599, 624, 625, 626, 627, 628, 629, 630, 631], 1.0, 'REPLACE')
_vg = ob_enderdragon.vertex_groups.new(name='arm.upper.left')
_vg.add([32, 33, 34, 35, 36, 37, 38, 39, 40, 41, 42, 43, 44, 45, 46, 47], 1.0, 'REPLACE')
_vg = ob_enderdragon.vertex_groups.new(name='arm.middle.left')
_vg.add([0, 1, 2, 3, 4, 5, 6, 7, 8, 9, 10, 11, 12, 13, 14, 15], 1.0, 'REPLACE')
_vg = ob_enderdragon.vertex_groups.new(name='hand.left')
_vg.add([136, 137, 138, 139, 140, 141, 142, 143, 144, 145, 146, 147, 148, 149, 150, 151], 1.0, 'REPLACE')
_vg = ob_enderdragon.vertex_groups.new(name='arm.upper.right')
_vg.add([48, 49, 50, 51, 52, 53, 54, 55, 56, 57, 58, 59, 60, 61, 62, 63], 1.0, 'REPLACE')
_vg = ob_enderdragon.vertex_groups.new(name='arm.middle.right')
_vg.add([16, 17, 18, 19, 20, 21, 22, 23, 24, 25, 26, 27, 28, 29, 30, 31], 1.0, 'REPLACE')
_vg = ob_enderdragon.vertex_groups.new(name='hand.right')
_vg.add([152, 153, 154, 155, 156, 157, 158, 159, 160, 161, 162, 163, 164, 165, 166, 167], 1.0, 'REPLACE')
_vg = ob_enderdragon.vertex_groups.new(name='leg.upper.left')
_vg.add([224, 225, 226, 227, 228, 229, 230, 231, 232, 233, 234, 235, 236, 237, 238, 239], 1.0, 'REPLACE')
_vg = ob_enderdragon.vertex_groups.new(name='leg.middle.left')
_vg.add([192, 193, 194, 195, 196, 197, 198, 199, 200, 201, 202, 203, 204, 205, 206, 207], 1.0, 'REPLACE')
_vg = ob_enderdragon.vertex_groups.new(name='foot.left')
_vg.add([104, 105, 106, 107, 108, 109, 110, 111, 112, 113, 114, 115, 116, 117, 118, 119], 1.0, 'REPLACE')
_vg = ob_enderdragon.vertex_groups.new(name='leg.upper.right')
_vg.add([240, 241, 242, 243, 244, 245, 246, 247, 248, 249, 250, 251, 252, 253, 254, 255], 1.0, 'REPLACE')
_vg = ob_enderdragon.vertex_groups.new(name='leg.middle.right')
_vg.add([208, 209, 210, 211, 212, 213, 214, 215, 216, 217, 218, 219, 220, 221, 222, 223], 1.0, 'REPLACE')
_vg = ob_enderdragon.vertex_groups.new(name='foot.right')
_vg.add([120, 121, 122, 123, 124, 125, 126, 127, 128, 129, 130, 131, 132, 133, 134, 135], 1.0, 'REPLACE')
_vg = ob_enderdragon.vertex_groups.new(name='tail1')
_vg.add([384, 385, 386, 387, 388, 389, 390, 391, 440, 441, 442, 443, 444, 445, 446, 447], 1.0, 'REPLACE')
_vg = ob_enderdragon.vertex_groups.new(name='tail2')
_vg.add([448, 449, 450, 451, 452, 453, 454, 455, 456, 457, 458, 459, 460, 461, 462, 463], 1.0, 'REPLACE')
_vg = ob_enderdragon.vertex_groups.new(name='tail3')
_vg.add([464, 465, 466, 467, 468, 469, 470, 471, 472, 473, 474, 475, 476, 477, 478, 479], 1.0, 'REPLACE')
_vg = ob_enderdragon.vertex_groups.new(name='tail4')
_vg.add([480, 481, 482, 483, 484, 485, 486, 487, 488, 489, 490, 491, 492, 493, 494, 495], 1.0, 'REPLACE')
_vg = ob_enderdragon.vertex_groups.new(name='tail5')
_vg.add([496, 497, 498, 499, 500, 501, 502, 503, 504, 505, 506, 507, 508, 509, 510, 511], 1.0, 'REPLACE')
_vg = ob_enderdragon.vertex_groups.new(name='tail6')
_vg.add([512, 513, 514, 515, 516, 517, 518, 519, 520, 521, 522, 523, 524, 525, 526, 527], 1.0, 'REPLACE')
_vg = ob_enderdragon.vertex_groups.new(name='tail7')
_vg.add([528, 529, 530, 531, 532, 533, 534, 535, 536, 537, 538, 539, 540, 541, 542, 543], 1.0, 'REPLACE')
_vg = ob_enderdragon.vertex_groups.new(name='tail8')
_vg.add([544, 545, 546, 547, 548, 549, 550, 551, 552, 553, 554, 555, 556, 557, 558, 559], 1.0, 'REPLACE')
_vg = ob_enderdragon.vertex_groups.new(name='tail9')
_vg.add([560, 561, 562, 563, 564, 565, 566, 567, 568, 569, 570, 571, 572, 573, 574, 575], 1.0, 'REPLACE')
_vg = ob_enderdragon.vertex_groups.new(name='tail10')
_vg.add([392, 393, 394, 395, 396, 397, 398, 399, 400, 401, 402, 403, 404, 405, 406, 407], 1.0, 'REPLACE')
_vg = ob_enderdragon.vertex_groups.new(name='tail11')
_vg.add([408, 409, 410, 411, 412, 413, 414, 415, 416, 417, 418, 419, 420, 421, 422, 423], 1.0, 'REPLACE')
_vg = ob_enderdragon.vertex_groups.new(name='tail12')
_vg.add([424, 425, 426, 427, 428, 429, 430, 431, 432, 433, 434, 435, 436, 437, 438, 439], 1.0, 'REPLACE')
_m = ob_enderdragon.modifiers.new('Armature', 'ARMATURE')

# ---- collection membership
col_collection_1.objects.link(ob_enderdragon)

# ---- scene / render settings (as saved in the file)
scene.frame_start = 0; scene.frame_end = 10; scene.frame_set(0)
scene.render.engine = 'BLENDER_EEVEE_NEXT'
scene.render.resolution_percentage = 50
scene.render.dither_intensity = 0.0
scene.render.film_transparent = True
scene.cycles.use_denoising = False
scene.cycles.samples = 10
scene.cycles.sampling_pattern = 'TABULATED_SOBOL'
scene.cycles.light_sampling_threshold = 0.0
scene.cycles.use_adaptive_sampling = False
scene.cycles.use_light_tree = False
scene.cycles.blur_glossy = 0.0
scene.cycles.pixel_filter_type = 'GAUSSIAN'
scene.cycles.sample_clamp_indirect = 0.0
scene.view_settings.view_transform = 'Standard'
bpy.context.view_layer.update()

# ---- added for rendering (the .blend has no active camera and no usable light): camera, sun
cam_auto = bpy.data.cameras.new('AutoCamera')
cam_auto.lens = 50.0
cam_auto.sensor_width = 36.0
cam_auto.clip_end = 1000.0
ob_auto_camera = bpy.data.objects.new('AutoCamera', cam_auto)
scene.collection.objects.link(ob_auto_camera)
ob_auto_camera.location = (39.5369, -47.113, 31.772)
ob_auto_camera.rotation_euler = (1.09748, -7.21219e-08, 0.694738)
scene.camera = ob_auto_camera
light_auto_sun = bpy.data.lights.new('AutoSun', 'SUN')
light_auto_sun.energy = 3.0
light_auto_sun.angle = 0.0523599
ob_auto_sun = bpy.data.objects.new('AutoSun', light_auto_sun)
scene.collection.objects.link(ob_auto_sun)
ob_auto_sun.rotation_euler = (0.872665, 0.174533, 0.523599)
bpy.context.view_layer.update()
